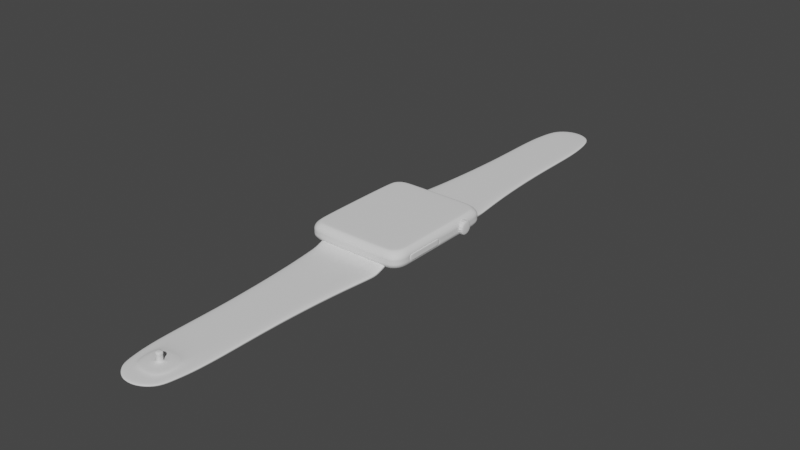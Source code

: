 # Source: BLAP.blend  (saved by Blender 3.4.6; exported with 4.5.12 LTS)
import bpy
from mathutils import Matrix  # noqa: F401  (used for matrix-valued properties, if any)

bpy.ops.wm.read_factory_settings(use_empty=True)
scene = bpy.context.scene
scene.name = 'Scene'

# ---- collections
col_collection = bpy.data.collections.new('Collection'); scene.collection.children.link(col_collection)

# ---- node groups
ng_auto_smooth = bpy.data.node_groups.new('Auto Smooth', 'GeometryNodeTree')
_s = ng_auto_smooth.interface.new_socket(name='Geometry', in_out='OUTPUT', socket_type='NodeSocketGeometry')
_s = ng_auto_smooth.interface.new_socket(name='Geometry', in_out='INPUT', socket_type='NodeSocketGeometry')
_s = ng_auto_smooth.interface.new_socket(name='Angle', in_out='INPUT', socket_type='NodeSocketFloat')
_s.subtype = 'ANGLE'
_s.min_value = 0.0
_s.max_value = 3.142
ng_auto_smooth.is_modifier = True
_N = ng_auto_smooth.nodes; _L = ng_auto_smooth.links
n0 = _N.new('NodeGroupOutput'); n0.name = 'Group Output'; n0.location = (480, -100)
n1 = _N.new('NodeGroupInput'); n1.name = 'Group Input'; n1.location = (-420, -300)
n2 = _N.new('NodeGroupInput'); n2.name = 'Group Input.001'; n2.location = (-60, -100)
n3 = _N.new('GeometryNodeSetShadeSmooth'); n3.name = 'Set Shade Smooth'; n3.location = (120, -100)
n3.domain = 'EDGE'
n4 = _N.new('GeometryNodeSetShadeSmooth'); n4.name = 'Set Shade Smooth.001'; n4.location = (300, -100)
n5 = _N.new('GeometryNodeInputMeshEdgeAngle'); n5.name = 'Edge Angle'; n5.location = (-420, -220)
n6 = _N.new('GeometryNodeInputEdgeSmooth'); n6.name = 'Is Edge Smooth'; n6.location = (-60, -160)
n7 = _N.new('GeometryNodeInputShadeSmooth'); n7.name = 'Is Face Smooth'; n7.location = (-240, -340)
n8 = _N.new('FunctionNodeBooleanMath'); n8.name = 'Boolean Math'; n8.location = (-60, -220)
n9 = _N.new('FunctionNodeCompare'); n9.name = 'Compare'; n9.location = (-240, -180)
n9.operation = 'LESS_EQUAL'
_L.new(n5.outputs[0], n9.inputs[0])
_L.new(n4.outputs[0], n0.inputs[0])
_L.new(n1.outputs[1], n9.inputs[1])
_L.new(n9.outputs[0], n8.inputs[0])
_L.new(n7.outputs[0], n8.inputs[1])
_L.new(n2.outputs[0], n3.inputs[0])
_L.new(n6.outputs[0], n3.inputs[1])
_L.new(n3.outputs[0], n4.inputs[0])
_L.new(n8.outputs[0], n3.inputs[2])
n0.is_active_output = True

# ---- world
world_world = bpy.data.worlds.new('World'); scene.world = world_world
world_world.use_nodes = True; world_world.node_tree.nodes.clear()
_N = world_world.node_tree.nodes; _L = world_world.node_tree.links
n0 = _N.new('ShaderNodeOutputWorld'); n0.name = 'World Output'; n0.location = (300, 300)
n1 = _N.new('ShaderNodeBackground'); n1.name = 'Background'; n1.location = (10, 300)
n1.inputs[0].default_value = (0.05088, 0.05088, 0.05088, 1.0)
_L.new(n1.outputs[0], n0.inputs[0])
n0.is_active_output = True
world_world.color = (0.05088, 0.05088, 0.05088)
world_world.use_sun_shadow = False
world_world.sun_shadow_jitter_overblur = 0.0

# ---- meshes
me_plane = bpy.data.meshes.new('Plane')
me_plane.from_pydata([(-0.9611, -1.304, 0.4293), (-0.8567, -1.409, 0.4293), (-0.9993, -1.162, 0.4293), (-0.7141, -1.447, 0.4293), (-0.7141, -1.447, 0.0), (-0.9993, -1.162, 0.0), (-0.8567, -1.409, 0.0), (-0.9611, -1.304, 0.0), (1.268, -1.162, 0.0), (0.9826, -1.447, 0.0), (1.23, -1.304, 0.0), (1.125, -1.409, 0.0), (-0.7141, 1.328, 0.0), (-0.9993, 1.043, 0.0), (-0.8567, 1.29, 0.0), (-0.9611, 1.185, 0.0), (0.9826, 1.328, 0.0), (1.268, 1.043, 0.0), (1.125, 1.29, 0.0), (1.23, 1.185, 0.0), (1.268, -1.162, 0.4293), (0.9826, -1.447, 0.4293), (1.23, -1.304, 0.4293), (1.125, -1.409, 0.4293), (-0.7141, 1.328, 0.4293), (-0.9993, 1.043, 0.4293), (-0.8567, 1.29, 0.4293), (-0.9611, 1.185, 0.4293), (0.9826, 1.328, 0.4293), (1.268, 1.043, 0.4293), (1.125, 1.29, 0.4293), (1.23, 1.185, 0.4293), (-0.94, -1.513, 0.1378), (-0.94, -1.513, 0.2915), (-1.052, -1.401, 0.2915), (-1.052, -1.401, 0.1378), (1.209, 1.394, 0.1378), (1.209, 1.394, 0.2915), (1.321, 1.282, 0.2915), (1.321, 1.282, 0.1378), (-0.7868, -1.554, 0.1378), (-0.7868, -1.554, 0.2915), (1.055, 1.435, 0.1378), (1.055, 1.435, 0.2915), (1.055, -1.554, 0.1378), (1.055, -1.554, 0.2915), (-0.7868, 1.435, 0.1378), (-0.7868, 1.435, 0.2915), (1.209, -1.513, 0.1378), (1.209, -1.513, 0.2915), (-0.94, 1.394, 0.1378), (-0.94, 1.394, 0.2915), (1.321, -1.401, 0.1378), (1.321, -1.401, 0.2915), (-1.052, 1.282, 0.1378), (-1.052, 1.282, 0.2915), (1.362, -1.248, 0.1378), (1.362, -1.248, 0.2915), (-1.093, -1.248, 0.1378), (-1.093, -1.248, 0.2915), (-1.093, 1.129, 0.2915), (-1.093, 1.129, 0.1378), (1.362, 1.129, 0.1378), (1.362, 1.129, 0.2915), (-0.9188, -1.487, 0.3604), (1.187, 1.367, 0.3604), (-0.7683, -1.527, 0.3604), (1.037, 1.408, 0.3604), (1.037, -1.527, 0.3604), (-0.7683, 1.408, 0.3604), (1.187, -1.487, 0.3604), (-0.9188, 1.367, 0.3604), (1.298, -1.376, 0.3604), (-1.029, 1.257, 0.3604), (1.338, -1.226, 0.3604), (-1.069, -1.226, 0.3604), (1.338, 1.107, 0.3604), (-1.029, -1.376, 0.3604), (1.298, 1.257, 0.3604), (-1.069, 1.107, 0.3604), (-1.024, -1.371, 0.0689), (1.292, 1.251, 0.0689), (-1.064, 1.102, 0.0689), (-0.9139, -1.48, 0.0689), (1.182, 1.361, 0.0689), (-0.764, -1.52, 0.0689), (1.033, 1.401, 0.0689), (1.033, -1.52, 0.0689), (-0.764, 1.401, 0.0689), (1.182, -1.48, 0.0689), (-0.9139, 1.361, 0.0689), (1.292, -1.371, 0.0689), (-1.024, 1.251, 0.0689), (1.332, -1.221, 0.0689), (-1.064, -1.221, 0.0689), (1.332, 1.102, 0.0689), (-0.8138, -1.355, 0.4293), (-0.6766, -1.392, 0.4293), (-0.9142, -1.255, 0.4293), (-0.951, -1.117, 0.4293), (-0.951, 0.9983, 0.4293), (0.9452, -1.392, 0.4293), (1.082, -1.355, 0.4293), (1.183, -1.255, 0.4293), (1.22, -1.117, 0.4293), (1.22, 0.9983, 0.4293), (1.183, 1.135, 0.4293), (1.082, 1.236, 0.4293), (0.9452, 1.273, 0.4293), (-0.6766, 1.273, 0.4293), (-0.8138, 1.236, 0.4293), (-0.9142, 1.135, 0.4293), (-0.7997, -1.337, 0.4352), (-0.6643, -1.374, 0.4352), (-0.8988, -1.238, 0.4352), (-0.9351, -1.103, 0.4352), (-0.9351, 0.9837, 0.4352), (0.9328, -1.374, 0.4352), (1.068, -1.337, 0.4352), (1.167, -1.238, 0.4352), (1.204, -1.103, 0.4352), (1.204, 0.9837, 0.4352), (1.167, 1.119, 0.4352), (1.068, 1.218, 0.4352), (0.9328, 1.254, 0.4352), (-0.6643, 1.254, 0.4352), (-0.7997, 1.218, 0.4352), (-0.8988, 1.119, 0.4352), (1.268, 0.0, 0.0), (1.268, 0.0, 0.4293), (1.362, 0.0, 0.1378), (1.362, 0.0, 0.2915), (1.338, 0.0, 0.3604), (1.332, 0.0, 0.0689), (1.22, 0.0, 0.4293), (1.204, 0.0, 0.4352), (1.362, -0.6239, 0.1378), (1.362, -0.6239, 0.2915), (1.338, -0.6129, 0.3604), (1.332, -0.6104, 0.0689), (1.268, -0.5809, 0.0), (1.268, -0.5809, 0.4293), (1.22, -0.5587, 0.4293), (1.204, -0.5514, 0.4352), (1.268, -0.2904, 0.0), (1.268, -0.2904, 0.4293), (1.22, -0.2794, 0.4293), (1.204, -0.2757, 0.4352), (1.362, -0.3119, 0.1378), (1.362, -0.3119, 0.2915), (1.338, -0.3065, 0.3604), (1.332, -0.3052, 0.0689), (1.362, -0.9358, 0.1378), (1.362, -0.9358, 0.2915), (1.338, -0.9194, 0.3604), (1.332, -0.9156, 0.0689), (1.268, -0.8713, 0.0), (1.268, -0.8713, 0.4293), (1.22, -0.8381, 0.4293), (1.204, -0.8272, 0.4352), (1.268, -0.1452, 0.0), (1.268, -0.1452, 0.4293), (1.22, -0.1397, 0.4293), (1.204, -0.1379, 0.4352), (1.362, -0.156, 0.1378), (1.362, -0.156, 0.2915), (1.338, -0.1532, 0.3604), (1.332, -0.1526, 0.0689), (1.362, -1.092, 0.1378), (1.362, -1.092, 0.2915), (1.338, -1.073, 0.3604), (1.332, -1.068, 0.0689), (1.268, -1.017, 0.0), (1.268, -1.017, 0.4293), (1.22, -0.9778, 0.4293), (1.204, -0.965, 0.4352), (-0.94, -1.513, 0.2146), (-1.052, -1.401, 0.2146), (1.209, 1.394, 0.2146), (1.321, 1.282, 0.2146), (-0.7868, -1.554, 0.2146), (1.055, 1.435, 0.2146), (1.055, -1.554, 0.2146), (-0.7868, 1.435, 0.2146), (1.209, -1.513, 0.2146), (-0.94, 1.394, 0.2146), (1.321, -1.401, 0.2146), (-1.052, 1.282, 0.2146), (1.362, -1.248, 0.2146), (-1.093, -1.248, 0.2146), (-1.093, 1.129, 0.2146), (1.362, 1.129, 0.2146), (1.362, 0.0, 0.2146), (1.372, -0.9249, 0.1405), (1.372, -0.3227, 0.2542), (1.372, -0.1722, 0.2888), (1.362, -0.1265, 0.2146), (1.362, -1.113, 0.2146), (-0.94, -1.513, 0.2556), (1.209, 1.394, 0.2556), (-0.7868, -1.554, 0.2556), (1.055, 1.435, 0.2556), (1.055, -1.554, 0.2556), (-0.7868, 1.435, 0.2556), (1.209, -1.513, 0.2556), (-0.94, 1.394, 0.2556), (1.321, -1.401, 0.2556), (-1.052, 1.282, 0.2556), (1.362, -1.248, 0.2556), (-1.093, -1.248, 0.2556), (1.362, 1.129, 0.2556), (1.362, 0.0, 0.2556), (1.372, -0.1722, 0.1405), (1.372, -0.6238, 0.2542), (1.372, -0.6238, 0.2888), (1.362, -0.1343, 0.2556), (1.362, -1.107, 0.2556), (-1.052, -1.401, 0.2556), (1.321, 1.282, 0.2556), (-1.093, 1.129, 0.2556), (-1.052, -1.401, 0.1787), (1.321, 1.282, 0.1787), (-1.093, 1.129, 0.1787), (-0.94, -1.513, 0.1787), (1.209, 1.394, 0.1787), (-0.7868, -1.554, 0.1787), (1.055, 1.435, 0.1787), (1.055, -1.554, 0.1787), (-0.7868, 1.435, 0.1787), (1.209, -1.513, 0.1787), (-0.94, 1.394, 0.1787), (1.321, -1.401, 0.1787), (-1.052, 1.282, 0.1787), (1.362, -1.248, 0.1787), (-1.093, -1.248, 0.1787), (1.362, 1.129, 0.1787), (1.362, 0.0, 0.1787), (1.372, -0.3227, 0.2888), (1.372, -0.6238, 0.1405), (1.372, -0.3227, 0.1405), (1.362, -0.1328, 0.1787), (1.362, -1.108, 0.1787), (1.348, -0.3161, 0.1388), (1.348, -0.6239, 0.1388), (1.348, -0.3161, 0.2905), (1.348, -0.6239, 0.2905), (1.348, -0.1622, 0.1388), (1.348, -0.1622, 0.2905), (1.348, -0.9316, 0.1388), (1.348, -0.9316, 0.2905), (1.348, -0.1409, 0.2551), (1.348, -1.086, 0.1388), (1.348, -1.086, 0.2905), (1.348, -1.1, 0.2551), (1.348, -0.1393, 0.1792), (1.348, -0.1331, 0.2146), (1.348, -1.102, 0.1792), (1.348, -1.106, 0.2146), (1.372, -0.9249, 0.2888), (1.372, -0.9249, 0.2542), (1.372, -0.1513, 0.2542), (1.372, -1.075, 0.1405), (1.372, -1.075, 0.2888), (1.372, -1.09, 0.2542), (1.372, -0.6238, 0.18), (1.372, -0.6238, 0.2147), (1.372, -0.3227, 0.18), (1.372, -0.3227, 0.2147), (1.372, -0.9249, 0.18), (1.372, -0.9249, 0.2147), (1.372, -0.1498, 0.18), (1.372, -0.1438, 0.2147), (1.372, -1.091, 0.18), (1.372, -1.096, 0.2147), (0.9826, 1.251, 0.03061), (-0.7141, 1.251, 0.03061), (1.033, 1.324, 0.09951), (1.055, 1.358, 0.1684), (-0.764, 1.324, 0.09951), (-0.7868, 1.358, 0.1684), (0.9546, 1.253, 0.03289), (-0.6861, 1.253, 0.03289), (1.003, 1.324, 0.09951), (1.025, 1.356, 0.1661), (-0.7344, 1.324, 0.09951), (-0.7564, 1.356, 0.1661), (0.5585, 1.328, 0.0), (0.1343, 1.328, 0.0), (-0.2899, 1.328, 0.0), (0.5585, 1.328, 0.4293), (0.1343, 1.328, 0.4293), (-0.2899, 1.328, 0.4293), (-0.3263, 1.435, 0.1378), (0.1343, 1.435, 0.1378), (0.5948, 1.435, 0.1378), (-0.3263, 1.435, 0.2915), (0.1343, 1.435, 0.2915), (0.5948, 1.435, 0.2915), (-0.317, 1.408, 0.3604), (0.1343, 1.408, 0.3604), (0.5856, 1.408, 0.3604), (0.5397, 1.273, 0.4293), (0.1343, 1.273, 0.4293), (-0.2712, 1.273, 0.4293), (0.5335, 1.254, 0.4352), (0.1343, 1.254, 0.4352), (-0.265, 1.254, 0.4352), (-0.3263, 1.435, 0.2146), (0.1343, 1.435, 0.2146), (0.5948, 1.435, 0.2146), (-0.3263, 1.435, 0.2556), (0.1343, 1.435, 0.2556), (0.5948, 1.435, 0.2556), (-0.3263, 1.435, 0.1787), (0.1343, 1.435, 0.1787), (0.5948, 1.435, 0.1787), (0.5585, 1.251, 0.03061), (0.1343, 1.251, 0.03061), (-0.2899, 1.251, 0.03061), (-0.3263, 1.358, 0.1684), (0.1343, 1.358, 0.1684), (0.5948, 1.358, 0.1684), (0.5444, 1.253, 0.03289), (0.1343, 1.253, 0.03289), (-0.2759, 1.253, 0.03289), (-0.3111, 1.356, 0.1661), (0.1343, 1.356, 0.1661), (0.5796, 1.356, 0.1661)], [], [(291, 24, 109, 303), (5, 13, 15, 14, 12, 288, 287, 286, 16, 18, 19, 17, 128, 160, 144, 140, 156, 172, 8, 10, 11, 9, 4, 6, 7), (77, 64, 1, 0), (78, 65, 30, 31), (64, 66, 3, 1), (65, 67, 28, 30), (66, 68, 21, 3), (298, 69, 24, 291), (68, 70, 23, 21), (69, 71, 26, 24), (70, 72, 22, 23), (71, 73, 27, 26), (72, 74, 20, 22), (79, 75, 2, 25), (73, 79, 25, 27), (132, 76, 29, 129), (75, 77, 0, 2), (76, 78, 31, 29), (95, 81, 39, 62), (210, 218, 38, 63), (94, 80, 35, 58), (209, 217, 34, 59), (133, 95, 62, 130), (211, 210, 63, 131), (92, 82, 61, 54), (207, 219, 60, 55), (82, 94, 58, 61), (219, 209, 59, 60), (91, 93, 56, 52), (206, 208, 57, 53), (90, 92, 54, 50), (205, 207, 55, 51), (89, 91, 52, 48), (204, 206, 53, 49), (88, 90, 50, 46), (203, 205, 51, 47), (87, 89, 48, 44), (202, 204, 49, 45), (86, 16, 274, 276), (310, 203, 47, 295), (85, 87, 44, 40), (200, 202, 45, 41), (84, 86, 42, 36), (199, 201, 43, 37), (83, 85, 40, 32), (198, 200, 41, 33), (81, 84, 36, 39), (218, 199, 37, 38), (80, 83, 32, 35), (217, 198, 33, 34), (63, 38, 78, 76), (59, 34, 77, 75), (131, 63, 76, 132), (55, 60, 79, 73), (60, 59, 75, 79), (53, 57, 74, 72), (51, 55, 73, 71), (49, 53, 72, 70), (47, 51, 71, 69), (45, 49, 70, 68), (295, 47, 69, 298), (41, 45, 68, 66), (37, 43, 67, 65), (33, 41, 66, 64), (38, 37, 65, 78), (34, 33, 64, 77), (7, 6, 83, 80), (19, 18, 84, 81), (6, 4, 85, 83), (18, 16, 86, 84), (4, 9, 87, 85), (12, 88, 278, 275), (9, 11, 89, 87), (12, 14, 90, 88), (11, 10, 91, 89), (14, 15, 92, 90), (10, 8, 93, 91), (13, 5, 94, 82), (15, 13, 82, 92), (128, 17, 95, 133), (5, 7, 80, 94), (17, 19, 81, 95), (96, 97, 113, 112), (21, 23, 102, 101), (24, 26, 110, 109), (23, 22, 103, 102), (1, 3, 97, 96), (26, 27, 111, 110), (22, 20, 104, 103), (0, 1, 96, 98), (27, 25, 100, 111), (129, 29, 105, 134), (2, 0, 98, 99), (29, 31, 106, 105), (25, 2, 99, 100), (31, 30, 107, 106), (30, 28, 108, 107), (3, 21, 101, 97), (115, 114, 112, 113, 117, 118, 119, 120, 175, 159, 143, 147, 163, 135, 121, 122, 123, 124, 304, 305, 306, 125, 126, 127, 116), (111, 100, 116, 127), (134, 105, 121, 135), (98, 96, 112, 114), (105, 106, 122, 121), (99, 98, 114, 115), (106, 107, 123, 122), (100, 99, 115, 116), (107, 108, 124, 123), (97, 101, 117, 113), (303, 109, 125, 306), (101, 102, 118, 117), (109, 110, 126, 125), (102, 103, 119, 118), (110, 111, 127, 126), (103, 104, 120, 119), (162, 134, 135, 163), (161, 129, 134, 162), (160, 128, 133, 167), (165, 131, 132, 166), (215, 211, 131, 165), (167, 133, 130, 164), (166, 132, 129, 161), (154, 138, 141, 157), (155, 139, 136, 152), (148, 164, 246, 242), (153, 137, 138, 154), (156, 140, 139, 155), (157, 141, 142, 158), (158, 142, 143, 159), (138, 150, 145, 141), (139, 151, 148, 136), (216, 197, 257, 253), (137, 149, 150, 138), (140, 144, 151, 139), (141, 145, 146, 142), (142, 146, 147, 143), (174, 158, 159, 175), (173, 157, 158, 174), (172, 156, 155, 171), (169, 153, 154, 170), (169, 216, 253, 252), (171, 155, 152, 168), (170, 154, 157, 173), (150, 166, 161, 145), (151, 167, 164, 148), (215, 165, 247, 250), (149, 165, 166, 150), (144, 160, 167, 151), (145, 161, 162, 146), (146, 162, 163, 147), (74, 170, 173, 20), (93, 171, 168, 56), (208, 216, 169, 57), (57, 169, 170, 74), (8, 172, 171, 93), (20, 173, 174, 104), (104, 174, 175, 120), (233, 241, 197, 188), (196, 215, 250, 255), (153, 169, 252, 249), (137, 153, 249, 245), (149, 137, 245, 244), (240, 236, 192, 196), (220, 223, 176, 177), (221, 224, 178, 179), (223, 225, 180, 176), (224, 226, 181, 178), (225, 227, 182, 180), (313, 228, 183, 307), (227, 229, 184, 182), (228, 230, 185, 183), (229, 231, 186, 184), (230, 232, 187, 185), (231, 233, 188, 186), (222, 234, 189, 190), (232, 222, 190, 187), (236, 235, 191, 192), (234, 220, 177, 189), (235, 221, 179, 191), (188, 197, 216, 208), (168, 152, 248, 251), (152, 136, 243, 248), (136, 148, 242, 243), (197, 241, 256, 257), (196, 192, 211, 215), (177, 176, 198, 217), (179, 178, 199, 218), (176, 180, 200, 198), (178, 181, 201, 199), (180, 182, 202, 200), (307, 183, 203, 310), (182, 184, 204, 202), (183, 185, 205, 203), (184, 186, 206, 204), (185, 187, 207, 205), (186, 188, 208, 206), (190, 189, 209, 219), (187, 190, 219, 207), (192, 191, 210, 211), (189, 177, 217, 209), (191, 179, 218, 210), (62, 39, 221, 235), (58, 35, 220, 234), (130, 62, 235, 236), (54, 61, 222, 232), (61, 58, 234, 222), (52, 56, 233, 231), (50, 54, 232, 230), (48, 52, 231, 229), (46, 50, 230, 228), (44, 48, 229, 227), (292, 46, 228, 313), (40, 44, 227, 225), (36, 42, 226, 224), (32, 40, 225, 223), (39, 36, 224, 221), (35, 32, 223, 220), (164, 130, 236, 240), (241, 168, 251, 256), (240, 196, 255, 254), (164, 240, 254, 246), (165, 149, 244, 247), (56, 168, 241, 233), (252, 253, 263, 262), (246, 254, 270, 212), (247, 244, 237, 195), (253, 257, 273, 263), (249, 252, 262, 258), (242, 246, 212, 239), (255, 250, 260, 271), (251, 248, 193, 261), (257, 256, 272, 273), (250, 247, 195, 260), (254, 255, 271, 270), (244, 245, 214, 237), (243, 242, 239, 238), (245, 249, 258, 214), (248, 243, 238, 193), (256, 251, 261, 272), (259, 213, 214, 258), (213, 194, 237, 214), (263, 259, 258, 262), (194, 260, 195, 237), (266, 270, 271, 267), (272, 268, 269, 273), (264, 266, 267, 265), (268, 264, 265, 269), (267, 271, 260, 194), (273, 269, 259, 263), (265, 267, 194, 213), (269, 265, 213, 259), (193, 238, 264, 268), (238, 239, 266, 264), (261, 193, 268, 272), (239, 212, 270, 266), (278, 279, 285, 284), (276, 274, 280, 282), (88, 46, 279, 278), (288, 12, 275, 318), (42, 86, 276, 277), (294, 42, 277, 321), (318, 275, 281, 324), (275, 278, 284, 281), (321, 277, 283, 327), (277, 276, 282, 283), (279, 319, 325, 285), (319, 320, 326, 325), (320, 321, 327, 326), (274, 316, 322, 280), (316, 317, 323, 322), (317, 318, 324, 323), (46, 292, 319, 279), (292, 293, 320, 319), (293, 294, 321, 320), (16, 286, 316, 274), (286, 287, 317, 316), (287, 288, 318, 317), (42, 294, 315, 226), (294, 293, 314, 315), (293, 292, 313, 314), (181, 309, 312, 201), (309, 308, 311, 312), (308, 307, 310, 311), (226, 315, 309, 181), (315, 314, 308, 309), (314, 313, 307, 308), (108, 301, 304, 124), (301, 302, 305, 304), (302, 303, 306, 305), (43, 297, 300, 67), (297, 296, 299, 300), (296, 295, 298, 299), (201, 312, 297, 43), (312, 311, 296, 297), (311, 310, 295, 296), (67, 300, 289, 28), (300, 299, 290, 289), (299, 298, 291, 290), (28, 289, 301, 108), (289, 290, 302, 301), (290, 291, 303, 302)])
me_plane.polygons.foreach_set('use_smooth', [True] * 300)
_uv = me_plane.uv_layers.new(name='UVMap')
_uv.uv.foreach_set('vector', [0.3062, 1.0, 0.1125, 1.0, 0.1125, 1.0, 0.3062, 1.0, 0.0, 0.09856, 0.0, 0.9014, 0.01507, 0.9507, 0.05624, 0.9868, 0.1125, 1.0, 0.3062, 1.0, 0.5, 1.0, 0.6938, 1.0, 0.8875, 1.0, 0.9438, 0.9868, 0.9849, 0.9507, 1.0, 0.9014, 1.0, 0.5, 1.0, 0.4498, 1.0, 0.3996, 1.0, 0.2993, 1.0, 0.1989, 1.0, 0.1487, 1.0, 0.09856, 0.9849, 0.04928, 0.9438, 0.0132, 0.8875, 0.0, 0.1125, 0.0, 0.05624, 0.0132, 0.01507, 0.04928, 0.01507, 0.04928, 0.05624, 0.0132, 0.05624, 0.0132, 0.01507, 0.04928, 0.9849, 0.9507, 0.9438, 0.9868, 0.9438, 0.9868, 0.9849, 0.9507, 0.05624, 0.0132, 0.1125, 0.0, 0.1125, 0.0, 0.05624, 0.0132, 0.9438, 0.9868, 0.8875, 1.0, 0.8875, 1.0, 0.9438, 0.9868, 0.1125, 0.0, 0.8875, 0.0, 0.8875, 0.0, 0.1125, 0.0, 0.3062, 1.0, 0.1125, 1.0, 0.1125, 1.0, 0.3062, 1.0, 0.8875, 0.0, 0.9438, 0.0132, 0.9438, 0.0132, 0.8875, 0.0, 0.1125, 1.0, 0.05624, 0.9868, 0.05624, 0.9868, 0.1125, 1.0, 0.9438, 0.0132, 0.9849, 0.04928, 0.9849, 0.04928, 0.9438, 0.0132, 0.05624, 0.9868, 0.01507, 0.9507, 0.01507, 0.9507, 0.05624, 0.9868, 0.9849, 0.04928, 1.0, 0.09856, 1.0, 0.09856, 0.9849, 0.04928, 0.0, 0.9014, 0.0, 0.09856, 0.0, 0.09856, 0.0, 0.9014, 0.01507, 0.9507, 0.0, 0.9014, 0.0, 0.9014, 0.01507, 0.9507, 1.0, 0.5, 1.0, 0.9014, 1.0, 0.9014, 1.0, 0.5, 0.0, 0.09856, 0.01507, 0.04928, 0.01507, 0.04928, 0.0, 0.09856, 1.0, 0.9014, 0.9849, 0.9507, 0.9849, 0.9507, 1.0, 0.9014, 1.0, 0.9014, 0.9849, 0.9507, 0.9849, 0.9507, 1.0, 0.9014, 1.0, 0.9014, 0.9849, 0.9507, 0.9849, 0.9507, 1.0, 0.9014, 0.0, 0.09856, 0.01507, 0.04928, 0.01507, 0.04928, 0.0, 0.09856, 0.0, 0.09856, 0.01507, 0.04928, 0.01507, 0.04928, 0.0, 0.09856, 1.0, 0.5, 1.0, 0.9014, 1.0, 0.9014, 1.0, 0.5, 1.0, 0.5, 1.0, 0.9014, 1.0, 0.9014, 1.0, 0.5, 0.01507, 0.9507, 0.0, 0.9014, 0.0, 0.9014, 0.01507, 0.9507, 0.01507, 0.9507, 0.0, 0.9014, 0.0, 0.9014, 0.01507, 0.9507, 0.0, 0.9014, 0.0, 0.09856, 0.0, 0.09856, 0.0, 0.9014, 0.0, 0.9014, 0.0, 0.09856, 0.0, 0.09856, 0.0, 0.9014, 0.9849, 0.04928, 1.0, 0.09856, 1.0, 0.09856, 0.9849, 0.04928, 0.9849, 0.04928, 1.0, 0.09856, 1.0, 0.09856, 0.9849, 0.04928, 0.05624, 0.9868, 0.01507, 0.9507, 0.01507, 0.9507, 0.05624, 0.9868, 0.05624, 0.9868, 0.01507, 0.9507, 0.01507, 0.9507, 0.05624, 0.9868, 0.9438, 0.0132, 0.9849, 0.04928, 0.9849, 0.04928, 0.9438, 0.0132, 0.9438, 0.0132, 0.9849, 0.04928, 0.9849, 0.04928, 0.9438, 0.0132, 0.1125, 1.0, 0.05624, 0.9868, 0.05624, 0.9868, 0.1125, 1.0, 0.1125, 1.0, 0.05624, 0.9868, 0.05624, 0.9868, 0.1125, 1.0, 0.8875, 0.0, 0.9438, 0.0132, 0.9438, 0.0132, 0.8875, 0.0, 0.8875, 0.0, 0.9438, 0.0132, 0.9438, 0.0132, 0.8875, 0.0, 0.8875, 1.0, 0.8875, 1.0, 0.8875, 1.0, 0.8875, 1.0, 0.3062, 1.0, 0.1125, 1.0, 0.1125, 1.0, 0.3062, 1.0, 0.1125, 0.0, 0.8875, 0.0, 0.8875, 0.0, 0.1125, 0.0, 0.1125, 0.0, 0.8875, 0.0, 0.8875, 0.0, 0.1125, 0.0, 0.9438, 0.9868, 0.8875, 1.0, 0.8875, 1.0, 0.9438, 0.9868, 0.9438, 0.9868, 0.8875, 1.0, 0.8875, 1.0, 0.9438, 0.9868, 0.05624, 0.0132, 0.1125, 0.0, 0.1125, 0.0, 0.05624, 0.0132, 0.05624, 0.0132, 0.1125, 0.0, 0.1125, 0.0, 0.05624, 0.0132, 0.9849, 0.9507, 0.9438, 0.9868, 0.9438, 0.9868, 0.9849, 0.9507, 0.9849, 0.9507, 0.9438, 0.9868, 0.9438, 0.9868, 0.9849, 0.9507, 0.01507, 0.04928, 0.05624, 0.0132, 0.05624, 0.0132, 0.01507, 0.04928, 0.01507, 0.04928, 0.05624, 0.0132, 0.05624, 0.0132, 0.01507, 0.04928, 1.0, 0.9014, 0.9849, 0.9507, 0.9849, 0.9507, 1.0, 0.9014, 0.0, 0.09856, 0.01507, 0.04928, 0.01507, 0.04928, 0.0, 0.09856, 1.0, 0.5, 1.0, 0.9014, 1.0, 0.9014, 1.0, 0.5, 0.01507, 0.9507, 0.0, 0.9014, 0.0, 0.9014, 0.01507, 0.9507, 0.0, 0.9014, 0.0, 0.09856, 0.0, 0.09856, 0.0, 0.9014, 0.9849, 0.04928, 1.0, 0.09856, 1.0, 0.09856, 0.9849, 0.04928, 0.05624, 0.9868, 0.01507, 0.9507, 0.01507, 0.9507, 0.05624, 0.9868, 0.9438, 0.0132, 0.9849, 0.04928, 0.9849, 0.04928, 0.9438, 0.0132, 0.1125, 1.0, 0.05624, 0.9868, 0.05624, 0.9868, 0.1125, 1.0, 0.8875, 0.0, 0.9438, 0.0132, 0.9438, 0.0132, 0.8875, 0.0, 0.3062, 1.0, 0.1125, 1.0, 0.1125, 1.0, 0.3062, 1.0, 0.1125, 0.0, 0.8875, 0.0, 0.8875, 0.0, 0.1125, 0.0, 0.9438, 0.9868, 0.8875, 1.0, 0.8875, 1.0, 0.9438, 0.9868, 0.05624, 0.0132, 0.1125, 0.0, 0.1125, 0.0, 0.05624, 0.0132, 0.9849, 0.9507, 0.9438, 0.9868, 0.9438, 0.9868, 0.9849, 0.9507, 0.01507, 0.04928, 0.05624, 0.0132, 0.05624, 0.0132, 0.01507, 0.04928, 0.01507, 0.04928, 0.05624, 0.0132, 0.05624, 0.0132, 0.01507, 0.04928, 0.9849, 0.9507, 0.9438, 0.9868, 0.9438, 0.9868, 0.9849, 0.9507, 0.05624, 0.0132, 0.1125, 0.0, 0.1125, 0.0, 0.05624, 0.0132, 0.9438, 0.9868, 0.8875, 1.0, 0.8875, 1.0, 0.9438, 0.9868, 0.1125, 0.0, 0.8875, 0.0, 0.8875, 0.0, 0.1125, 0.0, 0.1125, 1.0, 0.1125, 1.0, 0.1125, 1.0, 0.1125, 1.0, 0.8875, 0.0, 0.9438, 0.0132, 0.9438, 0.0132, 0.8875, 0.0, 0.1125, 1.0, 0.05624, 0.9868, 0.05624, 0.9868, 0.1125, 1.0, 0.9438, 0.0132, 0.9849, 0.04928, 0.9849, 0.04928, 0.9438, 0.0132, 0.05624, 0.9868, 0.01507, 0.9507, 0.01507, 0.9507, 0.05624, 0.9868, 0.9849, 0.04928, 1.0, 0.09856, 1.0, 0.09856, 0.9849, 0.04928, 0.0, 0.9014, 0.0, 0.09856, 0.0, 0.09856, 0.0, 0.9014, 0.01507, 0.9507, 0.0, 0.9014, 0.0, 0.9014, 0.01507, 0.9507, 1.0, 0.5, 1.0, 0.9014, 1.0, 0.9014, 1.0, 0.5, 0.0, 0.09856, 0.01507, 0.04928, 0.01507, 0.04928, 0.0, 0.09856, 1.0, 0.9014, 0.9849, 0.9507, 0.9849, 0.9507, 1.0, 0.9014, 0.05624, 0.0132, 0.1125, 0.0, 0.1125, 0.0, 0.05624, 0.0132, 0.8875, 0.0, 0.9438, 0.0132, 0.9438, 0.0132, 0.8875, 0.0, 0.1125, 1.0, 0.05624, 0.9868, 0.05624, 0.9868, 0.1125, 1.0, 0.9438, 0.0132, 0.9849, 0.04928, 0.9849, 0.04928, 0.9438, 0.0132, 0.05624, 0.0132, 0.1125, 0.0, 0.1125, 0.0, 0.05624, 0.0132, 0.05624, 0.9868, 0.01507, 0.9507, 0.01507, 0.9507, 0.05624, 0.9868, 0.9849, 0.04928, 1.0, 0.09856, 1.0, 0.09856, 0.9849, 0.04928, 0.01507, 0.04928, 0.05624, 0.0132, 0.05624, 0.0132, 0.01507, 0.04928, 0.01507, 0.9507, 0.0, 0.9014, 0.0, 0.9014, 0.01507, 0.9507, 1.0, 0.5, 1.0, 0.9014, 1.0, 0.9014, 1.0, 0.5, 0.0, 0.09856, 0.01507, 0.04928, 0.01507, 0.04928, 0.0, 0.09856, 1.0, 0.9014, 0.9849, 0.9507, 0.9849, 0.9507, 1.0, 0.9014, 0.0, 0.9014, 0.0, 0.09856, 0.0, 0.09856, 0.0, 0.9014, 0.9849, 0.9507, 0.9438, 0.9868, 0.9438, 0.9868, 0.9849, 0.9507, 0.9438, 0.9868, 0.8875, 1.0, 0.8875, 1.0, 0.9438, 0.9868, 0.1125, 0.0, 0.8875, 0.0, 0.8875, 0.0, 0.1125, 0.0, 0.0, 0.09856, 0.01507, 0.04928, 0.05624, 0.0132, 0.1125, 0.0, 0.8875, 0.0, 0.9438, 0.0132, 0.9849, 0.04928, 1.0, 0.09856, 1.0, 0.1487, 1.0, 0.1989, 1.0, 0.2993, 1.0, 0.3996, 1.0, 0.4498, 1.0, 0.5, 1.0, 0.9014, 0.9849, 0.9507, 0.9438, 0.9868, 0.8875, 1.0, 0.6938, 1.0, 0.5, 1.0, 0.3062, 1.0, 0.1125, 1.0, 0.05624, 0.9868, 0.01507, 0.9507, 0.0, 0.9014, 0.01507, 0.9507, 0.0, 0.9014, 0.0, 0.9014, 0.01507, 0.9507, 1.0, 0.5, 1.0, 0.9014, 1.0, 0.9014, 1.0, 0.5, 0.01507, 0.04928, 0.05624, 0.0132, 0.05624, 0.0132, 0.01507, 0.04928, 1.0, 0.9014, 0.9849, 0.9507, 0.9849, 0.9507, 1.0, 0.9014, 0.0, 0.09856, 0.01507, 0.04928, 0.01507, 0.04928, 0.0, 0.09856, 0.9849, 0.9507, 0.9438, 0.9868, 0.9438, 0.9868, 0.9849, 0.9507, 0.0, 0.9014, 0.0, 0.09856, 0.0, 0.09856, 0.0, 0.9014, 0.9438, 0.9868, 0.8875, 1.0, 0.8875, 1.0, 0.9438, 0.9868, 0.1125, 0.0, 0.8875, 0.0, 0.8875, 0.0, 0.1125, 0.0, 0.3062, 1.0, 0.1125, 1.0, 0.1125, 1.0, 0.3062, 1.0, 0.8875, 0.0, 0.9438, 0.0132, 0.9438, 0.0132, 0.8875, 0.0, 0.1125, 1.0, 0.05624, 0.9868, 0.05624, 0.9868, 0.1125, 1.0, 0.9438, 0.0132, 0.9849, 0.04928, 0.9849, 0.04928, 0.9438, 0.0132, 0.05624, 0.9868, 0.01507, 0.9507, 0.01507, 0.9507, 0.05624, 0.9868, 0.9849, 0.04928, 1.0, 0.09856, 1.0, 0.09856, 0.9849, 0.04928, 1.0, 0.4498, 1.0, 0.5, 1.0, 0.5, 1.0, 0.4498, 1.0, 0.4498, 1.0, 0.5, 1.0, 0.5, 1.0, 0.4498, 1.0, 0.4498, 1.0, 0.5, 1.0, 0.5, 1.0, 0.4498, 1.0, 0.4498, 1.0, 0.5, 1.0, 0.5, 1.0, 0.4498, 1.0, 0.4498, 1.0, 0.5, 1.0, 0.5, 1.0, 0.4498, 1.0, 0.4498, 1.0, 0.5, 1.0, 0.5, 1.0, 0.4498, 1.0, 0.4498, 1.0, 0.5, 1.0, 0.5, 1.0, 0.4498, 1.0, 0.1989, 1.0, 0.2993, 1.0, 0.2993, 1.0, 0.1989, 1.0, 0.1989, 1.0, 0.2993, 1.0, 0.2993, 1.0, 0.1989, 1.0, 0.3996, 1.0, 0.4498, 1.0, 0.4498, 1.0, 0.3996, 1.0, 0.1989, 1.0, 0.2993, 1.0, 0.2993, 1.0, 0.1989, 1.0, 0.1989, 1.0, 0.2993, 1.0, 0.2993, 1.0, 0.1989, 1.0, 0.1989, 1.0, 0.2993, 1.0, 0.2993, 1.0, 0.1989, 1.0, 0.1989, 1.0, 0.2993, 1.0, 0.2993, 1.0, 0.1989, 1.0, 0.2993, 1.0, 0.3996, 1.0, 0.3996, 1.0, 0.2993, 1.0, 0.2993, 1.0, 0.3996, 1.0, 0.3996, 1.0, 0.2993, 1.0, 0.1487, 1.0, 0.1487, 1.0, 0.1487, 1.0, 0.1487, 1.0, 0.2993, 1.0, 0.3996, 1.0, 0.3996, 1.0, 0.2993, 1.0, 0.2993, 1.0, 0.3996, 1.0, 0.3996, 1.0, 0.2993, 1.0, 0.2993, 1.0, 0.3996, 1.0, 0.3996, 1.0, 0.2993, 1.0, 0.2993, 1.0, 0.3996, 1.0, 0.3996, 1.0, 0.2993, 1.0, 0.1487, 1.0, 0.1989, 1.0, 0.1989, 1.0, 0.1487, 1.0, 0.1487, 1.0, 0.1989, 1.0, 0.1989, 1.0, 0.1487, 1.0, 0.1487, 1.0, 0.1989, 1.0, 0.1989, 1.0, 0.1487, 1.0, 0.1487, 1.0, 0.1989, 1.0, 0.1989, 1.0, 0.1487, 1.0, 0.1487, 1.0, 0.1487, 1.0, 0.1487, 1.0, 0.1487, 1.0, 0.1487, 1.0, 0.1989, 1.0, 0.1989, 1.0, 0.1487, 1.0, 0.1487, 1.0, 0.1989, 1.0, 0.1989, 1.0, 0.1487, 1.0, 0.3996, 1.0, 0.4498, 1.0, 0.4498, 1.0, 0.3996, 1.0, 0.3996, 1.0, 0.4498, 1.0, 0.4498, 1.0, 0.3996, 1.0, 0.4498, 1.0, 0.4498, 1.0, 0.4498, 1.0, 0.4498, 1.0, 0.3996, 1.0, 0.4498, 1.0, 0.4498, 1.0, 0.3996, 1.0, 0.3996, 1.0, 0.4498, 1.0, 0.4498, 1.0, 0.3996, 1.0, 0.3996, 1.0, 0.4498, 1.0, 0.4498, 1.0, 0.3996, 1.0, 0.3996, 1.0, 0.4498, 1.0, 0.4498, 1.0, 0.3996, 1.0, 0.09856, 1.0, 0.1487, 1.0, 0.1487, 1.0, 0.09856, 1.0, 0.09856, 1.0, 0.1487, 1.0, 0.1487, 1.0, 0.09856, 1.0, 0.09856, 1.0, 0.1487, 1.0, 0.1487, 1.0, 0.09856, 1.0, 0.09856, 1.0, 0.1487, 1.0, 0.1487, 1.0, 0.09856, 1.0, 0.09856, 1.0, 0.1487, 1.0, 0.1487, 1.0, 0.09856, 1.0, 0.09856, 1.0, 0.1487, 1.0, 0.1487, 1.0, 0.09856, 1.0, 0.09856, 1.0, 0.1487, 1.0, 0.1487, 1.0, 0.09856, 1.0, 0.09856, 1.0, 0.1487, 1.0, 0.1487, 1.0, 0.09856, 1.0, 0.4498, 1.0, 0.4498, 1.0, 0.4498, 1.0, 0.4498, 1.0, 0.1989, 1.0, 0.1487, 1.0, 0.1487, 1.0, 0.1989, 1.0, 0.2993, 1.0, 0.1989, 1.0, 0.1989, 1.0, 0.2993, 1.0, 0.3996, 1.0, 0.2993, 1.0, 0.2993, 1.0, 0.3996, 1.0, 0.4498, 1.0, 0.5, 1.0, 0.5, 1.0, 0.4498, 0.01507, 0.04928, 0.05624, 0.0132, 0.05624, 0.0132, 0.01507, 0.04928, 0.9849, 0.9507, 0.9438, 0.9868, 0.9438, 0.9868, 0.9849, 0.9507, 0.05624, 0.0132, 0.1125, 0.0, 0.1125, 0.0, 0.05624, 0.0132, 0.9438, 0.9868, 0.8875, 1.0, 0.8875, 1.0, 0.9438, 0.9868, 0.1125, 0.0, 0.8875, 0.0, 0.8875, 0.0, 0.1125, 0.0, 0.3062, 1.0, 0.1125, 1.0, 0.1125, 1.0, 0.3062, 1.0, 0.8875, 0.0, 0.9438, 0.0132, 0.9438, 0.0132, 0.8875, 0.0, 0.1125, 1.0, 0.05624, 0.9868, 0.05624, 0.9868, 0.1125, 1.0, 0.9438, 0.0132, 0.9849, 0.04928, 0.9849, 0.04928, 0.9438, 0.0132, 0.05624, 0.9868, 0.01507, 0.9507, 0.01507, 0.9507, 0.05624, 0.9868, 0.9849, 0.04928, 1.0, 0.09856, 1.0, 0.09856, 0.9849, 0.04928, 0.0, 0.9014, 0.0, 0.09856, 0.0, 0.09856, 0.0, 0.9014, 0.01507, 0.9507, 0.0, 0.9014, 0.0, 0.9014, 0.01507, 0.9507, 1.0, 0.5, 1.0, 0.9014, 1.0, 0.9014, 1.0, 0.5, 0.0, 0.09856, 0.01507, 0.04928, 0.01507, 0.04928, 0.0, 0.09856, 1.0, 0.9014, 0.9849, 0.9507, 0.9849, 0.9507, 1.0, 0.9014, 1.0, 0.09856, 1.0, 0.1487, 1.0, 0.1487, 1.0, 0.09856, 1.0, 0.1487, 1.0, 0.1989, 1.0, 0.1989, 1.0, 0.1487, 1.0, 0.1989, 1.0, 0.2993, 1.0, 0.2993, 1.0, 0.1989, 1.0, 0.2993, 1.0, 0.3996, 1.0, 0.3996, 1.0, 0.2993, 1.0, 0.1487, 1.0, 0.1487, 1.0, 0.1487, 1.0, 0.1487, 1.0, 0.4498, 1.0, 0.5, 1.0, 0.5, 1.0, 0.4498, 0.01507, 0.04928, 0.05624, 0.0132, 0.05624, 0.0132, 0.01507, 0.04928, 0.9849, 0.9507, 0.9438, 0.9868, 0.9438, 0.9868, 0.9849, 0.9507, 0.05624, 0.0132, 0.1125, 0.0, 0.1125, 0.0, 0.05624, 0.0132, 0.9438, 0.9868, 0.8875, 1.0, 0.8875, 1.0, 0.9438, 0.9868, 0.1125, 0.0, 0.8875, 0.0, 0.8875, 0.0, 0.1125, 0.0, 0.3062, 1.0, 0.1125, 1.0, 0.1125, 1.0, 0.3062, 1.0, 0.8875, 0.0, 0.9438, 0.0132, 0.9438, 0.0132, 0.8875, 0.0, 0.1125, 1.0, 0.05624, 0.9868, 0.05624, 0.9868, 0.1125, 1.0, 0.9438, 0.0132, 0.9849, 0.04928, 0.9849, 0.04928, 0.9438, 0.0132, 0.05624, 0.9868, 0.01507, 0.9507, 0.01507, 0.9507, 0.05624, 0.9868, 0.9849, 0.04928, 1.0, 0.09856, 1.0, 0.09856, 0.9849, 0.04928, 0.0, 0.9014, 0.0, 0.09856, 0.0, 0.09856, 0.0, 0.9014, 0.01507, 0.9507, 0.0, 0.9014, 0.0, 0.9014, 0.01507, 0.9507, 1.0, 0.5, 1.0, 0.9014, 1.0, 0.9014, 1.0, 0.5, 0.0, 0.09856, 0.01507, 0.04928, 0.01507, 0.04928, 0.0, 0.09856, 1.0, 0.9014, 0.9849, 0.9507, 0.9849, 0.9507, 1.0, 0.9014, 1.0, 0.9014, 0.9849, 0.9507, 0.9849, 0.9507, 1.0, 0.9014, 0.0, 0.09856, 0.01507, 0.04928, 0.01507, 0.04928, 0.0, 0.09856, 1.0, 0.5, 1.0, 0.9014, 1.0, 0.9014, 1.0, 0.5, 0.01507, 0.9507, 0.0, 0.9014, 0.0, 0.9014, 0.01507, 0.9507, 0.0, 0.9014, 0.0, 0.09856, 0.0, 0.09856, 0.0, 0.9014, 0.9849, 0.04928, 1.0, 0.09856, 1.0, 0.09856, 0.9849, 0.04928, 0.05624, 0.9868, 0.01507, 0.9507, 0.01507, 0.9507, 0.05624, 0.9868, 0.9438, 0.0132, 0.9849, 0.04928, 0.9849, 0.04928, 0.9438, 0.0132, 0.1125, 1.0, 0.05624, 0.9868, 0.05624, 0.9868, 0.1125, 1.0, 0.8875, 0.0, 0.9438, 0.0132, 0.9438, 0.0132, 0.8875, 0.0, 0.3062, 1.0, 0.1125, 1.0, 0.1125, 1.0, 0.3062, 1.0, 0.1125, 0.0, 0.8875, 0.0, 0.8875, 0.0, 0.1125, 0.0, 0.9438, 0.9868, 0.8875, 1.0, 0.8875, 1.0, 0.9438, 0.9868, 0.05624, 0.0132, 0.1125, 0.0, 0.1125, 0.0, 0.05624, 0.0132, 0.9849, 0.9507, 0.9438, 0.9868, 0.9438, 0.9868, 0.9849, 0.9507, 0.01507, 0.04928, 0.05624, 0.0132, 0.05624, 0.0132, 0.01507, 0.04928, 1.0, 0.4498, 1.0, 0.5, 1.0, 0.5, 1.0, 0.4498, 1.0, 0.1487, 1.0, 0.1487, 1.0, 0.1487, 1.0, 0.1487, 1.0, 0.4498, 1.0, 0.4498, 1.0, 0.4498, 1.0, 0.4498, 1.0, 0.4498, 1.0, 0.4498, 1.0, 0.4498, 1.0, 0.4498, 1.0, 0.4498, 1.0, 0.3996, 1.0, 0.3996, 1.0, 0.4498, 1.0, 0.09856, 1.0, 0.1487, 1.0, 0.1487, 1.0, 0.09856, 1.0, 0.1487, 1.0, 0.1487, 1.0, 0.1487, 1.0, 0.1487, 1.0, 0.4498, 1.0, 0.4498, 1.0, 0.4498, 1.0, 0.4498, 1.0, 0.4498, 1.0, 0.3996, 1.0, 0.3996, 1.0, 0.4498, 1.0, 0.1487, 1.0, 0.1487, 1.0, 0.1487, 1.0, 0.1487, 1.0, 0.1989, 1.0, 0.1487, 1.0, 0.1487, 1.0, 0.1989, 1.0, 0.3996, 1.0, 0.4498, 1.0, 0.4498, 1.0, 0.3996, 1.0, 0.4498, 1.0, 0.4498, 1.0, 0.4498, 1.0, 0.4498, 1.0, 0.1487, 1.0, 0.1989, 1.0, 0.1989, 1.0, 0.1487, 1.0, 0.1487, 1.0, 0.1487, 1.0, 0.1487, 1.0, 0.1487, 1.0, 0.4498, 1.0, 0.4498, 1.0, 0.4498, 1.0, 0.4498, 1.0, 0.4498, 1.0, 0.4498, 1.0, 0.4498, 1.0, 0.4498, 1.0, 0.3996, 1.0, 0.2993, 1.0, 0.2993, 1.0, 0.3996, 1.0, 0.2993, 1.0, 0.3996, 1.0, 0.3996, 1.0, 0.2993, 1.0, 0.2993, 1.0, 0.1989, 1.0, 0.1989, 1.0, 0.2993, 1.0, 0.1989, 1.0, 0.2993, 1.0, 0.2993, 1.0, 0.1989, 1.0, 0.1487, 1.0, 0.1487, 1.0, 0.1487, 1.0, 0.1487, 1.0, 0.1989, 1.0, 0.2993, 1.0, 0.2993, 1.0, 0.1989, 1.0, 0.2993, 1.0, 0.3996, 1.0, 0.3996, 1.0, 0.2993, 1.0, 0.1487, 1.0, 0.1989, 1.0, 0.1989, 1.0, 0.1487, 1.0, 0.3996, 1.0, 0.4498, 1.0, 0.4498, 1.0, 0.3996, 1.0, 0.3996, 1.0, 0.4498, 1.0, 0.4498, 1.0, 0.3996, 1.0, 0.1487, 1.0, 0.1989, 1.0, 0.1989, 1.0, 0.1487, 1.0, 0.2993, 1.0, 0.3996, 1.0, 0.3996, 1.0, 0.2993, 1.0, 0.1989, 1.0, 0.2993, 1.0, 0.2993, 1.0, 0.1989, 1.0, 0.3996, 1.0, 0.4498, 1.0, 0.4498, 1.0, 0.3996, 1.0, 0.1487, 1.0, 0.1989, 1.0, 0.1989, 1.0, 0.1487, 1.0, 0.2993, 1.0, 0.3996, 1.0, 0.3996, 1.0, 0.2993, 1.0, 0.1989, 1.0, 0.2993, 1.0, 0.2993, 1.0, 0.1989, 1.0, 0.1989, 1.0, 0.2993, 1.0, 0.2993, 1.0, 0.1989, 1.0, 0.2993, 1.0, 0.3996, 1.0, 0.3996, 1.0, 0.2993, 1.0, 0.1487, 1.0, 0.1989, 1.0, 0.1989, 1.0, 0.1487, 1.0, 0.3996, 1.0, 0.4498, 1.0, 0.4498, 1.0, 0.3996, 0.1125, 1.0, 0.1125, 1.0, 0.1125, 1.0, 0.1125, 1.0, 0.8875, 1.0, 0.8875, 1.0, 0.8875, 1.0, 0.8875, 1.0, 0.1125, 1.0, 0.1125, 1.0, 0.1125, 1.0, 0.1125, 1.0, 0.3062, 1.0, 0.1125, 1.0, 0.1125, 1.0, 0.3062, 1.0, 0.8875, 1.0, 0.8875, 1.0, 0.8875, 1.0, 0.8875, 1.0, 0.6938, 1.0, 0.8875, 1.0, 0.8875, 1.0, 0.6938, 1.0, 0.3062, 1.0, 0.1125, 1.0, 0.1125, 1.0, 0.3062, 1.0, 0.1125, 1.0, 0.1125, 1.0, 0.1125, 1.0, 0.1125, 1.0, 0.6938, 1.0, 0.8875, 1.0, 0.8875, 1.0, 0.6938, 1.0, 0.8875, 1.0, 0.8875, 1.0, 0.8875, 1.0, 0.8875, 1.0, 0.1125, 1.0, 0.3062, 1.0, 0.3062, 1.0, 0.1125, 1.0, 0.3062, 1.0, 0.5, 1.0, 0.5, 1.0, 0.3062, 1.0, 0.5, 1.0, 0.6938, 1.0, 0.6938, 1.0, 0.5, 1.0, 0.8875, 1.0, 0.6938, 1.0, 0.6938, 1.0, 0.8875, 1.0, 0.6938, 1.0, 0.5, 1.0, 0.5, 1.0, 0.6938, 1.0, 0.5, 1.0, 0.3062, 1.0, 0.3062, 1.0, 0.5, 1.0, 0.1125, 1.0, 0.3062, 1.0, 0.3062, 1.0, 0.1125, 1.0, 0.3062, 1.0, 0.5, 1.0, 0.5, 1.0, 0.3062, 1.0, 0.5, 1.0, 0.6938, 1.0, 0.6938, 1.0, 0.5, 1.0, 0.8875, 1.0, 0.6938, 1.0, 0.6938, 1.0, 0.8875, 1.0, 0.6938, 1.0, 0.5, 1.0, 0.5, 1.0, 0.6938, 1.0, 0.5, 1.0, 0.3062, 1.0, 0.3062, 1.0, 0.5, 1.0, 0.8875, 1.0, 0.6938, 1.0, 0.6938, 1.0, 0.8875, 1.0, 0.6938, 1.0, 0.5, 1.0, 0.5, 1.0, 0.6938, 1.0, 0.5, 1.0, 0.3062, 1.0, 0.3062, 1.0, 0.5, 1.0, 0.8875, 1.0, 0.6938, 1.0, 0.6938, 1.0, 0.8875, 1.0, 0.6938, 1.0, 0.5, 1.0, 0.5, 1.0, 0.6938, 1.0, 0.5, 1.0, 0.3062, 1.0, 0.3062, 1.0, 0.5, 1.0, 0.8875, 1.0, 0.6938, 1.0, 0.6938, 1.0, 0.8875, 1.0, 0.6938, 1.0, 0.5, 1.0, 0.5, 1.0, 0.6938, 1.0, 0.5, 1.0, 0.3062, 1.0, 0.3062, 1.0, 0.5, 1.0, 0.8875, 1.0, 0.6938, 1.0, 0.6938, 1.0, 0.8875, 1.0, 0.6938, 1.0, 0.5, 1.0, 0.5, 1.0, 0.6938, 1.0, 0.5, 1.0, 0.3062, 1.0, 0.3062, 1.0, 0.5, 1.0, 0.8875, 1.0, 0.6938, 1.0, 0.6938, 1.0, 0.8875, 1.0, 0.6938, 1.0, 0.5, 1.0, 0.5, 1.0, 0.6938, 1.0, 0.5, 1.0, 0.3062, 1.0, 0.3062, 1.0, 0.5, 1.0, 0.8875, 1.0, 0.6938, 1.0, 0.6938, 1.0, 0.8875, 1.0, 0.6938, 1.0, 0.5, 1.0, 0.5, 1.0, 0.6938, 1.0, 0.5, 1.0, 0.3062, 1.0, 0.3062, 1.0, 0.5, 1.0, 0.8875, 1.0, 0.6938, 1.0, 0.6938, 1.0, 0.8875, 1.0, 0.6938, 1.0, 0.5, 1.0, 0.5, 1.0, 0.6938, 1.0, 0.5, 1.0, 0.3062, 1.0, 0.3062, 1.0, 0.5, 1.0, 0.8875, 1.0, 0.6938, 1.0, 0.6938, 1.0, 0.8875, 1.0, 0.6938, 1.0, 0.5, 1.0, 0.5, 1.0, 0.6938, 1.0, 0.5, 1.0, 0.3062, 1.0, 0.3062, 1.0, 0.5, 1.0])
me_plane.update()
me_circle = bpy.data.meshes.new('Circle')
me_circle.from_pydata([(0.0, 0.1731, 0.03129), (-0.03016, 0.1516, 0.03129), (-0.06625, 0.1599, 0.03129), (-0.08588, 0.1285, 0.03129), (-0.1224, 0.1224, 0.03129), (-0.1285, 0.08588, 0.03129), (-0.1599, 0.06625, 0.03129), (-0.1516, 0.03016, 0.03129), (-0.1731, 1.232e-08, 0.03129), (-0.1516, -0.03016, 0.03129), (-0.1599, -0.06625, 0.03129), (-0.1285, -0.08588, 0.03129), (-0.1224, -0.1224, 0.03129), (-0.08588, -0.1285, 0.03129), (-0.06625, -0.1599, 0.03129), (-0.03016, -0.1516, 0.03129), (0.0, -0.1731, 0.03129), (0.03016, -0.1516, 0.03129), (0.06625, -0.1599, 0.03129), (0.08588, -0.1285, 0.03129), (0.1224, -0.1224, 0.03129), (0.1285, -0.08588, 0.03129), (0.1599, -0.06625, 0.03129), (0.1516, -0.03016, 0.03129), (0.1731, 1.232e-08, 0.03129), (0.1516, 0.03016, 0.03129), (0.1599, 0.06625, 0.03129), (0.1285, 0.08588, 0.03129), (0.1224, 0.1224, 0.03129), (0.08588, 0.1285, 0.03129), (0.06625, 0.1599, 0.03129), (0.03016, 0.1516, 0.03129), (0.0, 0.1731, 0.2797), (-0.03016, 0.1516, 0.2797), (-0.06625, 0.1599, 0.2797), (-0.08588, 0.1285, 0.2797), (-0.1224, 0.1224, 0.2797), (-0.1285, 0.08588, 0.2797), (-0.1599, 0.06625, 0.2797), (-0.1516, 0.03016, 0.2797), (-0.1731, 1.232e-08, 0.2797), (-0.1516, -0.03016, 0.2797), (-0.1599, -0.06625, 0.2797), (-0.1285, -0.08588, 0.2797), (-0.1224, -0.1224, 0.2797), (-0.08588, -0.1285, 0.2797), (-0.06625, -0.1599, 0.2797), (-0.03016, -0.1516, 0.2797), (0.0, -0.1731, 0.2797), (0.03016, -0.1516, 0.2797), (0.06625, -0.1599, 0.2797), (0.08588, -0.1285, 0.2797), (0.1224, -0.1224, 0.2797), (0.1285, -0.08588, 0.2797), (0.1599, -0.06625, 0.2797), (0.1516, -0.03016, 0.2797), (0.1731, 1.232e-08, 0.2797), (0.1516, 0.03016, 0.2797), (0.1599, 0.06625, 0.2797), (0.1285, 0.08588, 0.2797), (0.1224, 0.1224, 0.2797), (0.08588, 0.1285, 0.2797), (0.06625, 0.1599, 0.2797), (0.03016, 0.1516, 0.2797), (-0.03016, -0.1516, 0.08529), (0.0, -0.1731, 0.08529), (-0.06625, 0.1599, 0.08529), (-0.08588, 0.1285, 0.08529), (0.08588, 0.1285, 0.08529), (0.06625, 0.1599, 0.08529), (0.03016, -0.1516, 0.08529), (-0.1224, 0.1224, 0.08529), (0.03016, 0.1516, 0.08529), (0.06625, -0.1599, 0.08529), (-0.1285, 0.08588, 0.08529), (0.0, 0.1731, 0.08529), (0.08588, -0.1285, 0.08529), (-0.1599, 0.06625, 0.08529), (0.1224, -0.1224, 0.08529), (-0.1516, 0.03016, 0.08529), (0.1285, -0.08588, 0.08529), (-0.1731, 1.232e-08, 0.08529), (0.1599, -0.06625, 0.08529), (-0.1516, -0.03016, 0.08529), (0.1516, -0.03016, 0.08529), (-0.1599, -0.06625, 0.08529), (0.1731, 1.232e-08, 0.08529), (-0.1285, -0.08588, 0.08529), (0.1516, 0.03016, 0.08529), (-0.1224, -0.1224, 0.08529), (0.1599, 0.06625, 0.08529), (-0.08588, -0.1285, 0.08529), (0.1285, 0.08588, 0.08529), (-0.06625, -0.1599, 0.08529), (-0.03016, 0.1516, 0.08529), (0.1224, 0.1224, 0.08529), (-0.03016, -0.1516, 0.2298), (-0.06625, 0.1599, 0.2298), (0.08588, 0.1285, 0.2298), (0.0, -0.1731, 0.2298), (-0.08588, 0.1285, 0.2298), (0.06625, 0.1599, 0.2298), (0.03016, -0.1516, 0.2298), (-0.1224, 0.1224, 0.2298), (0.03016, 0.1516, 0.2298), (0.06625, -0.1599, 0.2298), (-0.1285, 0.08588, 0.2298), (0.0, 0.1731, 0.2298), (0.08588, -0.1285, 0.2298), (-0.1599, 0.06625, 0.2298), (0.1224, -0.1224, 0.2298), (-0.1516, 0.03016, 0.2298), (0.1285, -0.08588, 0.2298), (-0.1731, 1.232e-08, 0.2298), (0.1599, -0.06625, 0.2298), (-0.1516, -0.03016, 0.2298), (0.1516, -0.03016, 0.2298), (-0.1599, -0.06625, 0.2298), (0.1731, 1.232e-08, 0.2298), (-0.1285, -0.08588, 0.2298), (0.1516, 0.03016, 0.2298), (-0.1224, -0.1224, 0.2298), (0.1599, 0.06625, 0.2298), (-0.08588, -0.1285, 0.2298), (0.1285, 0.08588, 0.2298), (-0.06625, -0.1599, 0.2298), (-0.03016, 0.1516, 0.2298), (0.1224, 0.1224, 0.2298)], [], [(99, 96, 47, 48), (100, 97, 34, 35), (101, 98, 61, 62), (102, 99, 48, 49), (103, 100, 35, 36), (104, 101, 62, 63), (105, 102, 49, 50), (106, 103, 36, 37), (107, 104, 63, 32), (108, 105, 50, 51), (109, 106, 37, 38), (110, 108, 51, 52), (111, 109, 38, 39), (112, 110, 52, 53), (113, 111, 39, 40), (114, 112, 53, 54), (115, 113, 40, 41), (116, 114, 54, 55), (117, 115, 41, 42), (118, 116, 55, 56), (119, 117, 42, 43), (120, 118, 56, 57), (121, 119, 43, 44), (122, 120, 57, 58), (123, 121, 44, 45), (124, 122, 58, 59), (125, 123, 45, 46), (126, 107, 32, 33), (127, 124, 59, 60), (96, 125, 46, 47), (97, 126, 33, 34), (98, 127, 60, 61), (33, 32, 63, 62, 61, 60, 59, 58, 57, 56, 55, 54, 53, 52, 51, 50, 49, 48, 47, 46, 45, 44, 43, 42, 41, 40, 39, 38, 37, 36, 35, 34), (1, 2, 3, 4, 5, 6, 7, 8, 9, 10, 11, 12, 13, 14, 15, 16, 17, 18, 19, 20, 21, 22, 23, 24, 25, 26, 27, 28, 29, 30, 31, 0), (29, 28, 95, 68), (2, 1, 94, 66), (15, 14, 93, 64), (28, 27, 92, 95), (1, 0, 75, 94), (14, 13, 91, 93), (27, 26, 90, 92), (13, 12, 89, 91), (26, 25, 88, 90), (12, 11, 87, 89), (25, 24, 86, 88), (11, 10, 85, 87), (24, 23, 84, 86), (10, 9, 83, 85), (23, 22, 82, 84), (9, 8, 81, 83), (22, 21, 80, 82), (8, 7, 79, 81), (21, 20, 78, 80), (7, 6, 77, 79), (20, 19, 76, 78), (6, 5, 74, 77), (19, 18, 73, 76), (0, 31, 72, 75), (5, 4, 71, 74), (18, 17, 70, 73), (31, 30, 69, 72), (4, 3, 67, 71), (17, 16, 65, 70), (30, 29, 68, 69), (3, 2, 66, 67), (16, 15, 64, 65), (68, 95, 127, 98), (66, 94, 126, 97), (64, 93, 125, 96), (95, 92, 124, 127), (94, 75, 107, 126), (93, 91, 123, 125), (92, 90, 122, 124), (91, 89, 121, 123), (90, 88, 120, 122), (89, 87, 119, 121), (88, 86, 118, 120), (87, 85, 117, 119), (86, 84, 116, 118), (85, 83, 115, 117), (84, 82, 114, 116), (83, 81, 113, 115), (82, 80, 112, 114), (81, 79, 111, 113), (80, 78, 110, 112), (79, 77, 109, 111), (78, 76, 108, 110), (77, 74, 106, 109), (76, 73, 105, 108), (75, 72, 104, 107), (74, 71, 103, 106), (73, 70, 102, 105), (72, 69, 101, 104), (71, 67, 100, 103), (70, 65, 99, 102), (69, 68, 98, 101), (67, 66, 97, 100), (65, 64, 96, 99)])
me_circle.polygons.foreach_set('use_smooth', [True] * 98)
_uv = me_circle.uv_layers.new(name='UVMap')
_uv.uv.foreach_set('vector', [0.0, 0.0, 0.0, 0.0, 0.0, 0.0, 0.0, 0.0, 0.0, 0.0, 0.0, 0.0, 0.0, 0.0, 0.0, 0.0, 0.0, 0.0, 0.0, 0.0, 0.0, 0.0, 0.0, 0.0, 0.0, 0.0, 0.0, 0.0, 0.0, 0.0, 0.0, 0.0, 0.0, 0.0, 0.0, 0.0, 0.0, 0.0, 0.0, 0.0, 0.0, 0.0, 0.0, 0.0, 0.0, 0.0, 0.0, 0.0, 0.0, 0.0, 0.0, 0.0, 0.0, 0.0, 0.0, 0.0, 0.0, 0.0, 0.0, 0.0, 0.0, 0.0, 0.0, 0.0, 0.0, 0.0, 0.0, 0.0, 0.0, 0.0, 0.0, 0.0, 0.0, 0.0, 0.0, 0.0, 0.0, 0.0, 0.0, 0.0, 0.0, 0.0, 0.0, 0.0, 0.0, 0.0, 0.0, 0.0, 0.0, 0.0, 0.0, 0.0, 0.0, 0.0, 0.0, 0.0, 0.0, 0.0, 0.0, 0.0, 0.0, 0.0, 0.0, 0.0, 0.0, 0.0, 0.0, 0.0, 0.0, 0.0, 0.0, 0.0, 0.0, 0.0, 0.0, 0.0, 0.0, 0.0, 0.0, 0.0, 0.0, 0.0, 0.0, 0.0, 0.0, 0.0, 0.0, 0.0, 0.0, 0.0, 0.0, 0.0, 0.0, 0.0, 0.0, 0.0, 0.0, 0.0, 0.0, 0.0, 0.0, 0.0, 0.0, 0.0, 0.0, 0.0, 0.0, 0.0, 0.0, 0.0, 0.0, 0.0, 0.0, 0.0, 0.0, 0.0, 0.0, 0.0, 0.0, 0.0, 0.0, 0.0, 0.0, 0.0, 0.0, 0.0, 0.0, 0.0, 0.0, 0.0, 0.0, 0.0, 0.0, 0.0, 0.0, 0.0, 0.0, 0.0, 0.0, 0.0, 0.0, 0.0, 0.0, 0.0, 0.0, 0.0, 0.0, 0.0, 0.0, 0.0, 0.0, 0.0, 0.0, 0.0, 0.0, 0.0, 0.0, 0.0, 0.0, 0.0, 0.0, 0.0, 0.0, 0.0, 0.0, 0.0, 0.0, 0.0, 0.0, 0.0, 0.0, 0.0, 0.0, 0.0, 0.0, 0.0, 0.0, 0.0, 0.0, 0.0, 0.0, 0.0, 0.0, 0.0, 0.0, 0.0, 0.0, 0.0, 0.0, 0.0, 0.0, 0.0, 0.0, 0.0, 0.0, 0.0, 0.0, 0.0, 0.0, 0.0, 0.0, 0.0, 0.0, 0.0, 0.0, 0.0, 0.0, 0.0, 0.0, 0.0, 0.0, 0.0, 0.0, 0.0, 0.0, 0.0, 0.0, 0.0, 0.0, 0.0, 0.0, 0.0, 0.0, 0.0, 0.0, 0.0, 0.0, 0.0, 0.0, 0.0, 0.0, 0.0, 0.0, 0.0, 0.0, 0.0, 0.0, 0.0, 0.0, 0.0, 0.0, 0.0, 0.0, 0.0, 0.0, 0.0, 0.0, 0.0, 0.0, 0.0, 0.0, 0.0, 0.0, 0.0, 0.0, 0.0, 0.0, 0.0, 0.0, 0.0, 0.0, 0.0, 0.0, 0.0, 0.0, 0.0, 0.0, 0.0, 0.0, 0.0, 0.0, 0.0, 0.0, 0.0, 0.0, 0.0, 0.0, 0.0, 0.0, 0.0, 0.0, 0.0, 0.0, 0.0, 0.0, 0.0, 0.0, 0.0, 0.0, 0.0, 0.0, 0.0, 0.0, 0.0, 0.0, 0.0, 0.0, 0.0, 0.0, 0.0, 0.0, 0.0, 0.0, 0.0, 0.0, 0.0, 0.0, 0.0, 0.0, 0.0, 0.0, 0.0, 0.0, 0.0, 0.0, 0.0, 0.0, 0.0, 0.0, 0.0, 0.0, 0.0, 0.0, 0.0, 0.0, 0.0, 0.0, 0.0, 0.0, 0.0, 0.0, 0.0, 0.0, 0.0, 0.0, 0.0, 0.0, 0.0, 0.0, 0.0, 0.0, 0.0, 0.0, 0.0, 0.0, 0.0, 0.0, 0.0, 0.0, 0.0, 0.0, 0.0, 0.0, 0.0, 0.0, 0.0, 0.0, 0.0, 0.0, 0.0, 0.0, 0.0, 0.0, 0.0, 0.0, 0.0, 0.0, 0.0, 0.0, 0.0, 0.0, 0.0, 0.0, 0.0, 0.0, 0.0, 0.0, 0.0, 0.0, 0.0, 0.0, 0.0, 0.0, 0.0, 0.0, 0.0, 0.0, 0.0, 0.0, 0.0, 0.0, 0.0, 0.0, 0.0, 0.0, 0.0, 0.0, 0.0, 0.0, 0.0, 0.0, 0.0, 0.0, 0.0, 0.0, 0.0, 0.0, 0.0, 0.0, 0.0, 0.0, 0.0, 0.0, 0.0, 0.0, 0.0, 0.0, 0.0, 0.0, 0.0, 0.0, 0.0, 0.0, 0.0, 0.0, 0.0, 0.0, 0.0, 0.0, 0.0, 0.0, 0.0, 0.0, 0.0, 0.0, 0.0, 0.0, 0.0, 0.0, 0.0, 0.0, 0.0, 0.0, 0.0, 0.0, 0.0, 0.0, 0.0, 0.0, 0.0, 0.0, 0.0, 0.0, 0.0, 0.0, 0.0, 0.0, 0.0, 0.0, 0.0, 0.0, 0.0, 0.0, 0.0, 0.0, 0.0, 0.0, 0.0, 0.0, 0.0, 0.0, 0.0, 0.0, 0.0, 0.0, 0.0, 0.0, 0.0, 0.0, 0.0, 0.0, 0.0, 0.0, 0.0, 0.0, 0.0, 0.0, 0.0, 0.0, 0.0, 0.0, 0.0, 0.0, 0.0, 0.0, 0.0, 0.0, 0.0, 0.0, 0.0, 0.0, 0.0, 0.0, 0.0, 0.0, 0.0, 0.0, 0.0, 0.0, 0.0, 0.0, 0.0, 0.0, 0.0, 0.0, 0.0, 0.0, 0.0, 0.0, 0.0, 0.0, 0.0, 0.0, 0.0, 0.0, 0.0, 0.0, 0.0, 0.0, 0.0, 0.0, 0.0, 0.0, 0.0, 0.0, 0.0, 0.0, 0.0, 0.0, 0.0, 0.0, 0.0, 0.0, 0.0, 0.0, 0.0, 0.0, 0.0, 0.0, 0.0, 0.0, 0.0, 0.0, 0.0, 0.0, 0.0, 0.0, 0.0, 0.0, 0.0, 0.0, 0.0, 0.0, 0.0, 0.0, 0.0, 0.0, 0.0, 0.0, 0.0, 0.0, 0.0, 0.0, 0.0, 0.0, 0.0, 0.0, 0.0, 0.0, 0.0, 0.0, 0.0, 0.0, 0.0, 0.0, 0.0, 0.0, 0.0, 0.0, 0.0, 0.0, 0.0, 0.0, 0.0, 0.0, 0.0, 0.0, 0.0, 0.0, 0.0, 0.0, 0.0, 0.0, 0.0, 0.0, 0.0, 0.0, 0.0, 0.0, 0.0, 0.0, 0.0, 0.0, 0.0, 0.0, 0.0, 0.0, 0.0, 0.0, 0.0, 0.0, 0.0, 0.0, 0.0, 0.0, 0.0, 0.0, 0.0, 0.0, 0.0, 0.0, 0.0, 0.0, 0.0, 0.0, 0.0, 0.0, 0.0, 0.0, 0.0, 0.0, 0.0, 0.0, 0.0, 0.0, 0.0, 0.0, 0.0, 0.0, 0.0, 0.0, 0.0, 0.0, 0.0, 0.0, 0.0, 0.0, 0.0, 0.0, 0.0, 0.0, 0.0, 0.0, 0.0, 0.0, 0.0, 0.0, 0.0, 0.0, 0.0, 0.0, 0.0, 0.0, 0.0, 0.0, 0.0, 0.0, 0.0, 0.0, 0.0, 0.0, 0.0, 0.0, 0.0, 0.0, 0.0, 0.0, 0.0, 0.0, 0.0, 0.0, 0.0, 0.0, 0.0, 0.0, 0.0, 0.0, 0.0, 0.0, 0.0, 0.0, 0.0, 0.0, 0.0, 0.0, 0.0, 0.0, 0.0, 0.0, 0.0, 0.0, 0.0, 0.0, 0.0, 0.0, 0.0, 0.0, 0.0, 0.0, 0.0, 0.0, 0.0, 0.0, 0.0, 0.0, 0.0, 0.0, 0.0, 0.0, 0.0, 0.0, 0.0, 0.0, 0.0, 0.0, 0.0, 0.0, 0.0, 0.0, 0.0, 0.0, 0.0, 0.0, 0.0, 0.0, 0.0, 0.0, 0.0, 0.0, 0.0, 0.0, 0.0, 0.0, 0.0, 0.0, 0.0, 0.0, 0.0, 0.0, 0.0, 0.0, 0.0, 0.0, 0.0, 0.0, 0.0, 0.0, 0.0, 0.0, 0.0, 0.0, 0.0, 0.0, 0.0, 0.0, 0.0, 0.0, 0.0, 0.0, 0.0, 0.0, 0.0, 0.0, 0.0, 0.0, 0.0, 0.0, 0.0, 0.0, 0.0, 0.0, 0.0, 0.0, 0.0, 0.0, 0.0, 0.0, 0.0, 0.0, 0.0, 0.0, 0.0, 0.0, 0.0, 0.0, 0.0, 0.0, 0.0, 0.0, 0.0, 0.0, 0.0, 0.0, 0.0, 0.0, 0.0, 0.0, 0.0, 0.0, 0.0, 0.0, 0.0, 0.0, 0.0, 0.0, 0.0, 0.0, 0.0, 0.0, 0.0, 0.0, 0.0, 0.0, 0.0, 0.0, 0.0, 0.0, 0.0, 0.0, 0.0, 0.0, 0.0, 0.0, 0.0, 0.0, 0.0, 0.0, 0.0, 0.0, 0.0, 0.0, 0.0, 0.0, 0.0, 0.0, 0.0])
me_circle.update()
me_plane_001 = bpy.data.meshes.new('Plane.001')
me_plane_001.from_pydata([(0.9546, 1.253, 0.03289), (-0.6861, 1.253, 0.03289), (1.003, 1.324, 0.09951), (1.025, 1.356, 0.1661), (-0.7344, 1.324, 0.09951), (-0.7564, 1.356, 0.1661), (0.9546, 1.557, -0.0854), (-0.6861, 1.557, -0.0854), (1.003, 1.628, -0.01878), (1.025, 1.66, 0.04784), (-0.7344, 1.628, -0.01878), (-0.7564, 1.66, 0.04784), (0.9546, 1.658, -0.1098), (-0.6861, 1.658, -0.1098), (1.003, 1.73, -0.04319), (1.025, 1.762, 0.02343), (-0.7344, 1.73, -0.04319), (-0.7564, 1.762, 0.02343), (0.9546, 1.783, -0.1267), (-0.6861, 1.783, -0.1267), (1.003, 1.854, -0.06012), (1.025, 1.887, 0.0065), (-0.7344, 1.854, -0.06012), (-0.7564, 1.887, 0.0065), (0.8233, 2.755, -0.1267), (-0.5567, 2.755, -0.1267), (0.8716, 2.826, -0.06012), (0.8936, 2.859, 0.0065), (-0.605, 2.826, -0.06012), (-0.627, 2.859, 0.0065), (0.7364, 4.3, -0.1197), (-0.4698, 4.3, -0.1197), (0.7795, 4.363, -0.06012), (0.7993, 4.392, -0.0005579), (-0.513, 4.363, -0.06012), (-0.5327, 4.392, -0.0005579), (0.7598, 5.742, -0.105), (-0.4913, 5.742, -0.105), (0.7966, 5.796, -0.05422), (0.8134, 5.821, -0.003423), (-0.5281, 5.796, -0.05422), (-0.5449, 5.821, -0.003423), (0.6194, 6.999, -0.09362), (-0.3508, 6.999, -0.09362), (0.6479, 7.041, -0.05422), (0.661, 7.06, -0.01483), (-0.3794, 7.041, -0.05422), (-0.3924, 7.06, -0.01483), (0.5444, 1.253, 0.03289), (0.1343, 1.253, 0.03289), (-0.2759, 1.253, 0.03289), (-0.3111, 1.356, 0.1661), (0.1343, 1.356, 0.1661), (0.5796, 1.356, 0.1661), (0.5444, 1.557, -0.0854), (0.1343, 1.557, -0.0854), (-0.2759, 1.557, -0.0854), (-0.3111, 1.66, 0.04784), (0.1343, 1.66, 0.04784), (0.5796, 1.66, 0.04784), (0.5444, 1.658, -0.1098), (0.1343, 1.658, -0.1098), (-0.2759, 1.658, -0.1098), (-0.3111, 1.762, 0.02343), (0.1343, 1.762, 0.02343), (0.5796, 1.762, 0.02343), (0.5444, 1.783, -0.1267), (0.1343, 1.783, -0.1267), (-0.2759, 1.783, -0.1267), (-0.3111, 1.887, 0.0065), (0.1343, 1.887, 0.0065), (0.5796, 1.887, 0.0065), (0.5444, 2.755, -0.1267), (0.1343, 2.755, -0.1267), (-0.2759, 2.755, -0.1267), (-0.3111, 2.859, 0.0065), (0.1343, 2.859, 0.0065), (0.5796, 2.859, 0.0065), (0.501, 4.3, -0.1197), (0.1343, 4.3, -0.1197), (-0.2325, 4.3, -0.1197), (-0.2639, 4.392, -0.0005579), (0.1343, 4.392, -0.0005579), (0.5324, 4.392, -0.0005579), (0.447, 5.742, -0.105), (0.1343, 5.742, -0.105), (-0.1785, 5.742, -0.105), (-0.2053, 5.821, -0.003423), (0.1343, 5.821, -0.003423), (0.4738, 5.821, -0.003423), (0.3768, 7.222, -0.09362), (0.1343, 7.115, -0.09362), (-0.1083, 7.234, -0.09362), (-0.1291, 7.295, -0.01483), (0.1343, 7.35, -0.01483), (0.3976, 7.283, -0.01483), (-0.1226, 7.276, -0.05422), (0.1343, 7.331, -0.05422), (0.3911, 7.264, -0.05422), (0.7254, 6.365, -0.1022), (0.7602, 6.416, -0.05422), (-0.5076, 6.439, -0.006213), (-0.4917, 6.416, -0.05422), (-0.4569, 6.365, -0.1022), (0.7761, 6.439, -0.006213), (-0.1867, 6.564, -0.006213), (0.1343, 6.594, -0.006213), (0.4552, 6.558, -0.006213), (0.4298, 6.483, -0.1022), (0.1343, 6.426, -0.1022), (-0.1613, 6.49, -0.1022), (0.9546, -1.253, 0.03289), (-0.6861, -1.253, 0.03289), (1.003, -1.324, 0.09951), (1.025, -1.356, 0.1661), (-0.7344, -1.324, 0.09951), (-0.7564, -1.356, 0.1661), (0.9546, -1.557, -0.0854), (-0.6861, -1.557, -0.0854), (1.003, -1.628, -0.01878), (1.025, -1.66, 0.04784), (-0.7344, -1.628, -0.01878), (-0.7564, -1.66, 0.04784), (0.9546, -1.658, -0.1098), (-0.6861, -1.658, -0.1098), (1.003, -1.73, -0.04319), (1.025, -1.762, 0.02343), (-0.7344, -1.73, -0.04319), (-0.7564, -1.762, 0.02343), (0.9546, -1.783, -0.1267), (-0.6861, -1.783, -0.1267), (1.003, -1.854, -0.06012), (1.025, -1.887, 0.0065), (-0.7344, -1.854, -0.06012), (-0.7564, -1.887, 0.0065), (0.8233, -2.755, -0.1267), (-0.5567, -2.755, -0.1267), (0.8716, -2.826, -0.06012), (0.8936, -2.859, 0.0065), (-0.605, -2.826, -0.06012), (-0.627, -2.859, 0.0065), (0.7364, -4.3, -0.1197), (-0.4698, -4.3, -0.1197), (0.7795, -4.363, -0.06012), (0.7993, -4.392, -0.0005579), (-0.513, -4.363, -0.06012), (-0.5327, -4.392, -0.0005579), (0.7598, -5.742, -0.105), (-0.4913, -5.742, -0.105), (0.7966, -5.796, -0.05422), (0.8134, -5.821, -0.003423), (-0.5281, -5.796, -0.05422), (-0.5449, -5.821, -0.003423), (0.6194, -6.999, -0.09362), (-0.3508, -6.999, -0.09362), (0.6479, -7.041, -0.05422), (0.661, -7.06, -0.01483), (-0.3794, -7.041, -0.05422), (-0.3924, -7.06, -0.01483), (0.5444, -1.253, 0.03289), (0.1343, -1.253, 0.03289), (-0.2759, -1.253, 0.03289), (-0.3111, -1.356, 0.1661), (0.1343, -1.356, 0.1661), (0.5796, -1.356, 0.1661), (0.5444, -1.557, -0.0854), (0.1343, -1.557, -0.0854), (-0.2759, -1.557, -0.0854), (-0.3111, -1.66, 0.04784), (0.1343, -1.66, 0.04784), (0.5796, -1.66, 0.04784), (0.5444, -1.658, -0.1098), (0.1343, -1.658, -0.1098), (-0.2759, -1.658, -0.1098), (-0.3111, -1.762, 0.02343), (0.1343, -1.762, 0.02343), (0.5796, -1.762, 0.02343), (0.5444, -1.783, -0.1267), (0.1343, -1.783, -0.1267), (-0.2759, -1.783, -0.1267), (-0.3111, -1.887, 0.0065), (0.1343, -1.887, 0.0065), (0.5796, -1.887, 0.0065), (0.5444, -2.755, -0.1267), (0.1343, -2.755, -0.1267), (-0.2759, -2.755, -0.1267), (-0.3111, -2.859, 0.0065), (0.1343, -2.859, 0.0065), (0.5796, -2.859, 0.0065), (0.501, -4.3, -0.1197), (0.1343, -4.3, -0.1197), (-0.2325, -4.3, -0.1197), (-0.2639, -4.392, -0.0005579), (0.1343, -4.392, -0.0005579), (0.5324, -4.392, -0.0005579), (0.447, -5.742, -0.105), (0.1343, -5.742, -0.105), (-0.1785, -5.742, -0.105), (-0.2053, -6.267, -0.003423), (0.1343, -6.209, -0.003423), (0.4738, -6.267, -0.003423), (0.3768, -7.222, -0.09362), (0.1343, -7.115, -0.09362), (-0.1083, -7.234, -0.09362), (-0.1291, -7.295, -0.01483), (0.1343, -7.35, -0.01483), (0.3976, -7.283, -0.01483), (-0.1226, -7.276, -0.05422), (0.1343, -7.331, -0.05422), (0.3911, -7.264, -0.05422), (0.7254, -6.365, -0.1022), (0.7602, -6.416, -0.05422), (-0.5076, -6.439, -0.006213), (-0.4917, -6.416, -0.05422), (-0.4569, -6.365, -0.1022), (0.7761, -6.439, -0.006213), (-0.2631, -6.564, -0.006213), (0.07181, -6.53, 0.02606), (0.5238, -6.558, -0.006213), (0.4298, -6.483, -0.1022), (0.1343, -6.426, -0.1022), (-0.1613, -6.49, -0.1022), (0.6724, -6.682, -0.09792), (-0.45, -6.75, -0.01052), (-0.4039, -6.682, -0.09792), (0.7185, -6.75, -0.01052), (-0.1961, -6.93, -0.01052), (0.1343, -6.985, -0.01052), (0.4607, -6.92, -0.01052), (0.4033, -6.852, -0.09792), (0.1343, -6.771, -0.09792), (-0.1348, -6.862, -0.09792), (0.7041, -6.729, -0.05422), (-0.4355, -6.729, -0.05422), (-0.2053, -6.267, 0.02876), (0.1343, -6.209, 0.02876), (0.4738, -6.267, 0.02876), (-0.2631, -6.564, 0.02597), (0.07914, -6.537, 0.05219), (0.5238, -6.558, 0.02597), (-0.1961, -6.93, 0.02167), (0.1343, -6.985, 0.02167), (0.4607, -6.92, 0.02167), (0.1332, -6.519, 0.02606), (0.1946, -6.53, 0.02606), (0.06136, -6.584, 0.02556), (0.07914, -6.537, 0.1739), (0.2036, -6.583, 0.02556), (0.07347, -6.65, 0.02478), (0.1332, -6.66, 0.02478), (0.1922, -6.648, 0.02478), (0.1332, -6.528, 0.05219), (0.1872, -6.537, 0.05219), (0.06994, -6.584, 0.05175), (0.07077, -6.529, 0.1739), (0.1951, -6.583, 0.05175), (0.08061, -6.642, 0.05106), (0.1332, -6.651, 0.05106), (0.1851, -6.641, 0.05106), (0.1332, -6.528, 0.1739), (0.1872, -6.537, 0.1739), (0.06994, -6.584, 0.1734), (0.07077, -6.529, 0.2406), (0.1951, -6.583, 0.1734), (0.08061, -6.642, 0.1727), (0.1332, -6.651, 0.1727), (0.1851, -6.641, 0.1727), (0.1332, -6.518, 0.1739), (0.1956, -6.529, 0.1739), (0.06015, -6.584, 0.1734), (0.2048, -6.582, 0.1734), (0.07247, -6.651, 0.1726), (0.1332, -6.661, 0.1726), (0.1932, -6.649, 0.1726), (0.1332, -6.518, 0.2406), (0.1956, -6.529, 0.2406), (0.06015, -6.584, 0.2401), (0.1332, -6.589, 0.2401), (0.2048, -6.582, 0.2401), (0.07247, -6.651, 0.2393), (0.1332, -6.661, 0.2393), (0.1932, -6.649, 0.2393)], [], [(53, 3, 9, 59), (1, 4, 10, 7), (10, 11, 17, 16), (8, 6, 12, 14), (3, 2, 8, 9), (2, 0, 6, 8), (4, 5, 11, 10), (50, 1, 7, 56), (15, 14, 20, 21), (65, 15, 21, 71), (56, 7, 13, 62), (7, 10, 16, 13), (59, 9, 15, 65), (9, 8, 14, 15), (68, 19, 25, 74), (22, 23, 29, 28), (14, 12, 18, 20), (16, 17, 23, 22), (62, 13, 19, 68), (13, 16, 22, 19), (26, 24, 30, 32), (27, 26, 32, 33), (19, 22, 28, 25), (71, 21, 27, 77), (21, 20, 26, 27), (20, 18, 24, 26), (31, 34, 40, 37), (80, 31, 37, 86), (28, 29, 35, 34), (74, 25, 31, 80), (25, 28, 34, 31), (77, 27, 33, 83), (102, 101, 47, 46), (100, 99, 42, 44), (83, 33, 39, 89), (33, 32, 38, 39), (32, 30, 36, 38), (34, 35, 41, 40), (96, 46, 47, 93), (92, 43, 46, 96), (110, 103, 43, 92), (103, 102, 46, 43), (107, 104, 45, 95), (104, 100, 44, 45), (101, 105, 93, 47), (105, 106, 94, 93), (106, 107, 95, 94), (99, 108, 90, 42), (108, 109, 91, 90), (109, 110, 92, 91), (42, 90, 98, 44), (90, 91, 97, 98), (91, 92, 96, 97), (44, 98, 95, 45), (98, 97, 94, 95), (97, 96, 93, 94), (35, 81, 87, 41), (81, 82, 88, 87), (82, 83, 89, 88), (29, 75, 81, 35), (75, 76, 82, 81), (76, 77, 83, 82), (24, 72, 78, 30), (72, 73, 79, 78), (73, 74, 80, 79), (30, 78, 84, 36), (78, 79, 85, 84), (79, 80, 86, 85), (23, 69, 75, 29), (69, 70, 76, 75), (70, 71, 77, 76), (12, 60, 66, 18), (60, 61, 67, 66), (61, 62, 68, 67), (18, 66, 72, 24), (66, 67, 73, 72), (67, 68, 74, 73), (11, 57, 63, 17), (57, 58, 64, 63), (58, 59, 65, 64), (6, 54, 60, 12), (54, 55, 61, 60), (55, 56, 62, 61), (17, 63, 69, 23), (63, 64, 70, 69), (64, 65, 71, 70), (0, 48, 54, 6), (48, 49, 55, 54), (49, 50, 56, 55), (5, 51, 57, 11), (51, 52, 58, 57), (52, 53, 59, 58), (85, 86, 110, 109), (84, 85, 109, 108), (36, 84, 108, 99), (88, 89, 107, 106), (87, 88, 106, 105), (41, 87, 105, 101), (39, 38, 100, 104), (89, 39, 104, 107), (37, 40, 102, 103), (86, 37, 103, 110), (38, 36, 99, 100), (40, 41, 101, 102), (164, 170, 120, 114), (112, 118, 121, 115), (121, 127, 128, 122), (119, 125, 123, 117), (114, 120, 119, 113), (113, 119, 117, 111), (115, 121, 122, 116), (161, 167, 118, 112), (126, 132, 131, 125), (176, 182, 132, 126), (167, 173, 124, 118), (118, 124, 127, 121), (170, 176, 126, 120), (120, 126, 125, 119), (179, 185, 136, 130), (133, 139, 140, 134), (125, 131, 129, 123), (127, 133, 134, 128), (173, 179, 130, 124), (124, 130, 133, 127), (137, 143, 141, 135), (138, 144, 143, 137), (130, 136, 139, 133), (182, 188, 138, 132), (132, 138, 137, 131), (131, 137, 135, 129), (142, 148, 151, 145), (191, 197, 148, 142), (139, 145, 146, 140), (185, 191, 142, 136), (136, 142, 145, 139), (188, 194, 144, 138), (233, 157, 158, 223), (232, 155, 153, 222), (194, 200, 150, 144), (144, 150, 149, 143), (143, 149, 147, 141), (145, 151, 152, 146), (207, 204, 158, 157), (203, 207, 157, 154), (231, 203, 154, 224), (224, 154, 157, 233), (228, 206, 156, 225), (225, 156, 155, 232), (223, 158, 204, 226), (226, 204, 205, 227), (227, 205, 206, 228), (222, 153, 201, 229), (229, 201, 202, 230), (230, 202, 203, 231), (153, 155, 209, 201), (201, 209, 208, 202), (202, 208, 207, 203), (155, 156, 206, 209), (209, 206, 205, 208), (208, 205, 204, 207), (146, 152, 198, 192), (192, 198, 199, 193), (193, 199, 200, 194), (140, 146, 192, 186), (186, 192, 193, 187), (187, 193, 194, 188), (135, 141, 189, 183), (183, 189, 190, 184), (184, 190, 191, 185), (141, 147, 195, 189), (189, 195, 196, 190), (190, 196, 197, 191), (134, 140, 186, 180), (180, 186, 187, 181), (181, 187, 188, 182), (123, 129, 177, 171), (171, 177, 178, 172), (172, 178, 179, 173), (129, 135, 183, 177), (177, 183, 184, 178), (178, 184, 185, 179), (122, 128, 174, 168), (168, 174, 175, 169), (169, 175, 176, 170), (117, 123, 171, 165), (165, 171, 172, 166), (166, 172, 173, 167), (128, 134, 180, 174), (174, 180, 181, 175), (175, 181, 182, 176), (111, 117, 165, 159), (159, 165, 166, 160), (160, 166, 167, 161), (116, 122, 168, 162), (162, 168, 169, 163), (163, 169, 170, 164), (196, 220, 221, 197), (195, 219, 220, 196), (147, 210, 219, 195), (200, 199, 235, 236), (228, 218, 239, 242), (152, 212, 216, 198), (150, 215, 211, 149), (200, 218, 215, 150), (148, 214, 213, 151), (197, 221, 214, 148), (149, 211, 210, 147), (151, 213, 212, 152), (220, 230, 231, 221), (219, 229, 230, 220), (210, 222, 229, 219), (199, 198, 234, 235), (226, 227, 241, 240), (212, 223, 226, 216), (215, 225, 232, 211), (218, 228, 225, 215), (214, 224, 233, 213), (221, 231, 224, 214), (211, 232, 222, 210), (213, 233, 223, 212), (234, 237, 245, 217), (239, 236, 244, 247), (241, 242, 250, 249), (236, 235, 243, 244), (218, 200, 236, 239), (227, 228, 242, 241), (216, 226, 240, 237), (198, 216, 237, 234), (249, 250, 258, 257), (244, 243, 251, 252), (245, 248, 256, 253), (250, 247, 255, 258), (240, 241, 249, 248), (235, 234, 217, 243), (242, 239, 247, 250), (237, 240, 248, 245), (251, 238, 246, 259), (256, 257, 265, 264), (238, 253, 261, 246), (255, 252, 260, 263), (247, 244, 252, 255), (217, 245, 253, 238), (248, 249, 257, 256), (243, 217, 238, 251), (264, 265, 272, 271), (246, 261, 269, 254), (263, 260, 268, 270), (265, 266, 273, 272), (258, 255, 263, 266), (253, 256, 264, 261), (252, 251, 259, 260), (257, 258, 266, 265), (254, 269, 276, 262), (270, 268, 275, 278), (272, 273, 281, 280), (268, 267, 274, 275), (259, 246, 254, 267), (266, 263, 270, 273), (261, 264, 271, 269), (260, 259, 267, 268), (274, 277, 278, 275), (262, 276, 277, 274), (277, 280, 281, 278), (276, 279, 280, 277), (271, 272, 280, 279), (267, 254, 262, 274), (273, 270, 278, 281), (269, 271, 279, 276)])
me_plane_001.polygons.foreach_set('use_smooth', [True] * 268)
_uv = me_plane_001.uv_layers.new(name='UVMap')
_uv.uv.foreach_set('vector', [0.6938, 1.0, 0.8875, 1.0, 0.8875, 1.0, 0.6938, 1.0, 0.1125, 1.0, 0.1125, 1.0, 0.1125, 1.0, 0.1125, 1.0, 0.1125, 1.0, 0.1125, 1.0, 0.1125, 1.0, 0.1125, 1.0, 0.8875, 1.0, 0.8875, 1.0, 0.8875, 1.0, 0.8875, 1.0, 0.8875, 1.0, 0.8875, 1.0, 0.8875, 1.0, 0.8875, 1.0, 0.8875, 1.0, 0.8875, 1.0, 0.8875, 1.0, 0.8875, 1.0, 0.1125, 1.0, 0.1125, 1.0, 0.1125, 1.0, 0.1125, 1.0, 0.3062, 1.0, 0.1125, 1.0, 0.1125, 1.0, 0.3062, 1.0, 0.8875, 1.0, 0.8875, 1.0, 0.8875, 1.0, 0.8875, 1.0, 0.6938, 1.0, 0.8875, 1.0, 0.8875, 1.0, 0.6938, 1.0, 0.3062, 1.0, 0.1125, 1.0, 0.1125, 1.0, 0.3062, 1.0, 0.1125, 1.0, 0.1125, 1.0, 0.1125, 1.0, 0.1125, 1.0, 0.6938, 1.0, 0.8875, 1.0, 0.8875, 1.0, 0.6938, 1.0, 0.8875, 1.0, 0.8875, 1.0, 0.8875, 1.0, 0.8875, 1.0, 0.3062, 1.0, 0.1125, 1.0, 0.1125, 1.0, 0.3062, 1.0, 0.1125, 1.0, 0.1125, 1.0, 0.1125, 1.0, 0.1125, 1.0, 0.8875, 1.0, 0.8875, 1.0, 0.8875, 1.0, 0.8875, 1.0, 0.1125, 1.0, 0.1125, 1.0, 0.1125, 1.0, 0.1125, 1.0, 0.3062, 1.0, 0.1125, 1.0, 0.1125, 1.0, 0.3062, 1.0, 0.1125, 1.0, 0.1125, 1.0, 0.1125, 1.0, 0.1125, 1.0, 0.8875, 1.0, 0.8875, 1.0, 0.8875, 1.0, 0.8875, 1.0, 0.8875, 1.0, 0.8875, 1.0, 0.8875, 1.0, 0.8875, 1.0, 0.1125, 1.0, 0.1125, 1.0, 0.1125, 1.0, 0.1125, 1.0, 0.6938, 1.0, 0.8875, 1.0, 0.8875, 1.0, 0.6938, 1.0, 0.8875, 1.0, 0.8875, 1.0, 0.8875, 1.0, 0.8875, 1.0, 0.8875, 1.0, 0.8875, 1.0, 0.8875, 1.0, 0.8875, 1.0, 0.1125, 1.0, 0.1125, 1.0, 0.1125, 1.0, 0.1125, 1.0, 0.3062, 1.0, 0.1125, 1.0, 0.1125, 1.0, 0.3062, 1.0, 0.1125, 1.0, 0.1125, 1.0, 0.1125, 1.0, 0.1125, 1.0, 0.3062, 1.0, 0.1125, 1.0, 0.1125, 1.0, 0.3062, 1.0, 0.1125, 1.0, 0.1125, 1.0, 0.1125, 1.0, 0.1125, 1.0, 0.6938, 1.0, 0.8875, 1.0, 0.8875, 1.0, 0.6938, 1.0, 0.1125, 1.0, 0.1125, 1.0, 0.1125, 1.0, 0.1125, 1.0, 0.8875, 1.0, 0.8875, 1.0, 0.8875, 1.0, 0.8875, 1.0, 0.6938, 1.0, 0.8875, 1.0, 0.8875, 1.0, 0.6938, 1.0, 0.8875, 1.0, 0.8875, 1.0, 0.8875, 1.0, 0.8875, 1.0, 0.8875, 1.0, 0.8875, 1.0, 0.8875, 1.0, 0.8875, 1.0, 0.1125, 1.0, 0.1125, 1.0, 0.1125, 1.0, 0.1125, 1.0, 0.3062, 1.0, 0.1125, 1.0, 0.1125, 1.0, 0.3062, 1.0, 0.3062, 1.0, 0.1125, 1.0, 0.1125, 1.0, 0.3062, 1.0, 0.3062, 1.0, 0.1125, 1.0, 0.1125, 1.0, 0.3062, 1.0, 0.1125, 1.0, 0.1125, 1.0, 0.1125, 1.0, 0.1125, 1.0, 0.6938, 1.0, 0.8875, 1.0, 0.8875, 1.0, 0.6938, 1.0, 0.8875, 1.0, 0.8875, 1.0, 0.8875, 1.0, 0.8875, 1.0, 0.1125, 1.0, 0.3062, 1.0, 0.3062, 1.0, 0.1125, 1.0, 0.3062, 1.0, 0.5, 1.0, 0.5, 1.0, 0.3062, 1.0, 0.5, 1.0, 0.6938, 1.0, 0.6938, 1.0, 0.5, 1.0, 0.8875, 1.0, 0.6938, 1.0, 0.6938, 1.0, 0.8875, 1.0, 0.6938, 1.0, 0.5, 1.0, 0.5, 1.0, 0.6938, 1.0, 0.5, 1.0, 0.3062, 1.0, 0.3062, 1.0, 0.5, 1.0, 0.8875, 1.0, 0.6938, 1.0, 0.6938, 1.0, 0.8875, 1.0, 0.6938, 1.0, 0.5, 1.0, 0.5, 1.0, 0.6938, 1.0, 0.5, 1.0, 0.3062, 1.0, 0.3062, 1.0, 0.5, 1.0, 0.8875, 1.0, 0.6938, 1.0, 0.6938, 1.0, 0.8875, 1.0, 0.6938, 1.0, 0.5, 1.0, 0.5, 1.0, 0.6938, 1.0, 0.5, 1.0, 0.3062, 1.0, 0.3062, 1.0, 0.5, 1.0, 0.1125, 1.0, 0.3062, 1.0, 0.3062, 1.0, 0.1125, 1.0, 0.3062, 1.0, 0.5, 1.0, 0.5, 1.0, 0.3062, 1.0, 0.5, 1.0, 0.6938, 1.0, 0.6938, 1.0, 0.5, 1.0, 0.1125, 1.0, 0.3062, 1.0, 0.3062, 1.0, 0.1125, 1.0, 0.3062, 1.0, 0.5, 1.0, 0.5, 1.0, 0.3062, 1.0, 0.5, 1.0, 0.6938, 1.0, 0.6938, 1.0, 0.5, 1.0, 0.8875, 1.0, 0.6938, 1.0, 0.6938, 1.0, 0.8875, 1.0, 0.6938, 1.0, 0.5, 1.0, 0.5, 1.0, 0.6938, 1.0, 0.5, 1.0, 0.3062, 1.0, 0.3062, 1.0, 0.5, 1.0, 0.8875, 1.0, 0.6938, 1.0, 0.6938, 1.0, 0.8875, 1.0, 0.6938, 1.0, 0.5, 1.0, 0.5, 1.0, 0.6938, 1.0, 0.5, 1.0, 0.3062, 1.0, 0.3062, 1.0, 0.5, 1.0, 0.1125, 1.0, 0.3062, 1.0, 0.3062, 1.0, 0.1125, 1.0, 0.3062, 1.0, 0.5, 1.0, 0.5, 1.0, 0.3062, 1.0, 0.5, 1.0, 0.6938, 1.0, 0.6938, 1.0, 0.5, 1.0, 0.8875, 1.0, 0.6938, 1.0, 0.6938, 1.0, 0.8875, 1.0, 0.6938, 1.0, 0.5, 1.0, 0.5, 1.0, 0.6938, 1.0, 0.5, 1.0, 0.3062, 1.0, 0.3062, 1.0, 0.5, 1.0, 0.8875, 1.0, 0.6938, 1.0, 0.6938, 1.0, 0.8875, 1.0, 0.6938, 1.0, 0.5, 1.0, 0.5, 1.0, 0.6938, 1.0, 0.5, 1.0, 0.3062, 1.0, 0.3062, 1.0, 0.5, 1.0, 0.1125, 1.0, 0.3062, 1.0, 0.3062, 1.0, 0.1125, 1.0, 0.3062, 1.0, 0.5, 1.0, 0.5, 1.0, 0.3062, 1.0, 0.5, 1.0, 0.6938, 1.0, 0.6938, 1.0, 0.5, 1.0, 0.8875, 1.0, 0.6938, 1.0, 0.6938, 1.0, 0.8875, 1.0, 0.6938, 1.0, 0.5, 1.0, 0.5, 1.0, 0.6938, 1.0, 0.5, 1.0, 0.3062, 1.0, 0.3062, 1.0, 0.5, 1.0, 0.1125, 1.0, 0.3062, 1.0, 0.3062, 1.0, 0.1125, 1.0, 0.3062, 1.0, 0.5, 1.0, 0.5, 1.0, 0.3062, 1.0, 0.5, 1.0, 0.6938, 1.0, 0.6938, 1.0, 0.5, 1.0, 0.8875, 1.0, 0.6938, 1.0, 0.6938, 1.0, 0.8875, 1.0, 0.6938, 1.0, 0.5, 1.0, 0.5, 1.0, 0.6938, 1.0, 0.5, 1.0, 0.3062, 1.0, 0.3062, 1.0, 0.5, 1.0, 0.1125, 1.0, 0.3062, 1.0, 0.3062, 1.0, 0.1125, 1.0, 0.3062, 1.0, 0.5, 1.0, 0.5, 1.0, 0.3062, 1.0, 0.5, 1.0, 0.6938, 1.0, 0.6938, 1.0, 0.5, 1.0, 0.5, 1.0, 0.3062, 1.0, 0.3062, 1.0, 0.5, 1.0, 0.6938, 1.0, 0.5, 1.0, 0.5, 1.0, 0.6938, 1.0, 0.8875, 1.0, 0.6938, 1.0, 0.6938, 1.0, 0.8875, 1.0, 0.5, 1.0, 0.6938, 1.0, 0.6938, 1.0, 0.5, 1.0, 0.3062, 1.0, 0.5, 1.0, 0.5, 1.0, 0.3062, 1.0, 0.1125, 1.0, 0.3062, 1.0, 0.3062, 1.0, 0.1125, 1.0, 0.8875, 1.0, 0.8875, 1.0, 0.8875, 1.0, 0.8875, 1.0, 0.6938, 1.0, 0.8875, 1.0, 0.8875, 1.0, 0.6938, 1.0, 0.1125, 1.0, 0.1125, 1.0, 0.1125, 1.0, 0.1125, 1.0, 0.3062, 1.0, 0.1125, 1.0, 0.1125, 1.0, 0.3062, 1.0, 0.8875, 1.0, 0.8875, 1.0, 0.8875, 1.0, 0.8875, 1.0, 0.1125, 1.0, 0.1125, 1.0, 0.1125, 1.0, 0.1125, 1.0, 0.6938, 1.0, 0.6938, 1.0, 0.8875, 1.0, 0.8875, 1.0, 0.1125, 1.0, 0.1125, 1.0, 0.1125, 1.0, 0.1125, 1.0, 0.1125, 1.0, 0.1125, 1.0, 0.1125, 1.0, 0.1125, 1.0, 0.8875, 1.0, 0.8875, 1.0, 0.8875, 1.0, 0.8875, 1.0, 0.8875, 1.0, 0.8875, 1.0, 0.8875, 1.0, 0.8875, 1.0, 0.8875, 1.0, 0.8875, 1.0, 0.8875, 1.0, 0.8875, 1.0, 0.1125, 1.0, 0.1125, 1.0, 0.1125, 1.0, 0.1125, 1.0, 0.3062, 1.0, 0.3062, 1.0, 0.1125, 1.0, 0.1125, 1.0, 0.8875, 1.0, 0.8875, 1.0, 0.8875, 1.0, 0.8875, 1.0, 0.6938, 1.0, 0.6938, 1.0, 0.8875, 1.0, 0.8875, 1.0, 0.3062, 1.0, 0.3062, 1.0, 0.1125, 1.0, 0.1125, 1.0, 0.1125, 1.0, 0.1125, 1.0, 0.1125, 1.0, 0.1125, 1.0, 0.6938, 1.0, 0.6938, 1.0, 0.8875, 1.0, 0.8875, 1.0, 0.8875, 1.0, 0.8875, 1.0, 0.8875, 1.0, 0.8875, 1.0, 0.3062, 1.0, 0.3062, 1.0, 0.1125, 1.0, 0.1125, 1.0, 0.1125, 1.0, 0.1125, 1.0, 0.1125, 1.0, 0.1125, 1.0, 0.8875, 1.0, 0.8875, 1.0, 0.8875, 1.0, 0.8875, 1.0, 0.1125, 1.0, 0.1125, 1.0, 0.1125, 1.0, 0.1125, 1.0, 0.3062, 1.0, 0.3062, 1.0, 0.1125, 1.0, 0.1125, 1.0, 0.1125, 1.0, 0.1125, 1.0, 0.1125, 1.0, 0.1125, 1.0, 0.8875, 1.0, 0.8875, 1.0, 0.8875, 1.0, 0.8875, 1.0, 0.8875, 1.0, 0.8875, 1.0, 0.8875, 1.0, 0.8875, 1.0, 0.1125, 1.0, 0.1125, 1.0, 0.1125, 1.0, 0.1125, 1.0, 0.6938, 1.0, 0.6938, 1.0, 0.8875, 1.0, 0.8875, 1.0, 0.8875, 1.0, 0.8875, 1.0, 0.8875, 1.0, 0.8875, 1.0, 0.8875, 1.0, 0.8875, 1.0, 0.8875, 1.0, 0.8875, 1.0, 0.1125, 1.0, 0.1125, 1.0, 0.1125, 1.0, 0.1125, 1.0, 0.3062, 1.0, 0.3062, 1.0, 0.1125, 1.0, 0.1125, 1.0, 0.1125, 1.0, 0.1125, 1.0, 0.1125, 1.0, 0.1125, 1.0, 0.3062, 1.0, 0.3062, 1.0, 0.1125, 1.0, 0.1125, 1.0, 0.1125, 1.0, 0.1125, 1.0, 0.1125, 1.0, 0.1125, 1.0, 0.6938, 1.0, 0.6938, 1.0, 0.8875, 1.0, 0.8875, 1.0, 0.1125, 1.0, 0.1125, 1.0, 0.1125, 1.0, 0.1125, 1.0, 0.8875, 1.0, 0.8875, 1.0, 0.8875, 1.0, 0.8875, 1.0, 0.6938, 1.0, 0.6938, 1.0, 0.8875, 1.0, 0.8875, 1.0, 0.8875, 1.0, 0.8875, 1.0, 0.8875, 1.0, 0.8875, 1.0, 0.8875, 1.0, 0.8875, 1.0, 0.8875, 1.0, 0.8875, 1.0, 0.1125, 1.0, 0.1125, 1.0, 0.1125, 1.0, 0.1125, 1.0, 0.3062, 1.0, 0.3062, 1.0, 0.1125, 1.0, 0.1125, 1.0, 0.3062, 1.0, 0.3062, 1.0, 0.1125, 1.0, 0.1125, 1.0, 0.3062, 1.0, 0.3062, 1.0, 0.1125, 1.0, 0.1125, 1.0, 0.1125, 1.0, 0.1125, 1.0, 0.1125, 1.0, 0.1125, 1.0, 0.6938, 1.0, 0.6938, 1.0, 0.8875, 1.0, 0.8875, 1.0, 0.8875, 1.0, 0.8875, 1.0, 0.8875, 1.0, 0.8875, 1.0, 0.1125, 1.0, 0.1125, 1.0, 0.3062, 1.0, 0.3062, 1.0, 0.3062, 1.0, 0.3062, 1.0, 0.5, 1.0, 0.5, 1.0, 0.5, 1.0, 0.5, 1.0, 0.6938, 1.0, 0.6938, 1.0, 0.8875, 1.0, 0.8875, 1.0, 0.6938, 1.0, 0.6938, 1.0, 0.6938, 1.0, 0.6938, 1.0, 0.5, 1.0, 0.5, 1.0, 0.5, 1.0, 0.5, 1.0, 0.3062, 1.0, 0.3062, 1.0, 0.8875, 1.0, 0.8875, 1.0, 0.6938, 1.0, 0.6938, 1.0, 0.6938, 1.0, 0.6938, 1.0, 0.5, 1.0, 0.5, 1.0, 0.5, 1.0, 0.5, 1.0, 0.3062, 1.0, 0.3062, 1.0, 0.8875, 1.0, 0.8875, 1.0, 0.6938, 1.0, 0.6938, 1.0, 0.6938, 1.0, 0.6938, 1.0, 0.5, 1.0, 0.5, 1.0, 0.5, 1.0, 0.5, 1.0, 0.3062, 1.0, 0.3062, 1.0, 0.1125, 1.0, 0.1125, 1.0, 0.3062, 1.0, 0.3062, 1.0, 0.3062, 1.0, 0.3062, 1.0, 0.5, 1.0, 0.5, 1.0, 0.5, 1.0, 0.5, 1.0, 0.6938, 1.0, 0.6938, 1.0, 0.1125, 1.0, 0.1125, 1.0, 0.3062, 1.0, 0.3062, 1.0, 0.3062, 1.0, 0.3062, 1.0, 0.5, 1.0, 0.5, 1.0, 0.5, 1.0, 0.5, 1.0, 0.6938, 1.0, 0.6938, 1.0, 0.8875, 1.0, 0.8875, 1.0, 0.6938, 1.0, 0.6938, 1.0, 0.6938, 1.0, 0.6938, 1.0, 0.5, 1.0, 0.5, 1.0, 0.5, 1.0, 0.5, 1.0, 0.3062, 1.0, 0.3062, 1.0, 0.8875, 1.0, 0.8875, 1.0, 0.6938, 1.0, 0.6938, 1.0, 0.6938, 1.0, 0.6938, 1.0, 0.5, 1.0, 0.5, 1.0, 0.5, 1.0, 0.5, 1.0, 0.3062, 1.0, 0.3062, 1.0, 0.1125, 1.0, 0.1125, 1.0, 0.3062, 1.0, 0.3062, 1.0, 0.3062, 1.0, 0.3062, 1.0, 0.5, 1.0, 0.5, 1.0, 0.5, 1.0, 0.5, 1.0, 0.6938, 1.0, 0.6938, 1.0, 0.8875, 1.0, 0.8875, 1.0, 0.6938, 1.0, 0.6938, 1.0, 0.6938, 1.0, 0.6938, 1.0, 0.5, 1.0, 0.5, 1.0, 0.5, 1.0, 0.5, 1.0, 0.3062, 1.0, 0.3062, 1.0, 0.8875, 1.0, 0.8875, 1.0, 0.6938, 1.0, 0.6938, 1.0, 0.6938, 1.0, 0.6938, 1.0, 0.5, 1.0, 0.5, 1.0, 0.5, 1.0, 0.5, 1.0, 0.3062, 1.0, 0.3062, 1.0, 0.1125, 1.0, 0.1125, 1.0, 0.3062, 1.0, 0.3062, 1.0, 0.3062, 1.0, 0.3062, 1.0, 0.5, 1.0, 0.5, 1.0, 0.5, 1.0, 0.5, 1.0, 0.6938, 1.0, 0.6938, 1.0, 0.8875, 1.0, 0.8875, 1.0, 0.6938, 1.0, 0.6938, 1.0, 0.6938, 1.0, 0.6938, 1.0, 0.5, 1.0, 0.5, 1.0, 0.5, 1.0, 0.5, 1.0, 0.3062, 1.0, 0.3062, 1.0, 0.1125, 1.0, 0.1125, 1.0, 0.3062, 1.0, 0.3062, 1.0, 0.3062, 1.0, 0.3062, 1.0, 0.5, 1.0, 0.5, 1.0, 0.5, 1.0, 0.5, 1.0, 0.6938, 1.0, 0.6938, 1.0, 0.8875, 1.0, 0.8875, 1.0, 0.6938, 1.0, 0.6938, 1.0, 0.6938, 1.0, 0.6938, 1.0, 0.5, 1.0, 0.5, 1.0, 0.5, 1.0, 0.5, 1.0, 0.3062, 1.0, 0.3062, 1.0, 0.1125, 1.0, 0.1125, 1.0, 0.3062, 1.0, 0.3062, 1.0, 0.3062, 1.0, 0.3062, 1.0, 0.5, 1.0, 0.5, 1.0, 0.5, 1.0, 0.5, 1.0, 0.6938, 1.0, 0.6938, 1.0, 0.5, 1.0, 0.5, 1.0, 0.3062, 1.0, 0.3062, 1.0, 0.6938, 1.0, 0.6938, 1.0, 0.5, 1.0, 0.5, 1.0, 0.8875, 1.0, 0.8875, 1.0, 0.6938, 1.0, 0.6938, 1.0, 0.6938, 1.0, 0.5, 1.0, 0.5, 1.0, 0.6938, 1.0, 0.6938, 1.0, 0.6938, 1.0, 0.6938, 1.0, 0.6938, 1.0, 0.1125, 1.0, 0.1125, 1.0, 0.3062, 1.0, 0.3062, 1.0, 0.8875, 1.0, 0.8875, 1.0, 0.8875, 1.0, 0.8875, 1.0, 0.6938, 1.0, 0.6938, 1.0, 0.8875, 1.0, 0.8875, 1.0, 0.1125, 1.0, 0.1125, 1.0, 0.1125, 1.0, 0.1125, 1.0, 0.3062, 1.0, 0.3062, 1.0, 0.1125, 1.0, 0.1125, 1.0, 0.8875, 1.0, 0.8875, 1.0, 0.8875, 1.0, 0.8875, 1.0, 0.1125, 1.0, 0.1125, 1.0, 0.1125, 1.0, 0.1125, 1.0, 0.5, 1.0, 0.5, 1.0, 0.3062, 1.0, 0.3062, 1.0, 0.6938, 1.0, 0.6938, 1.0, 0.5, 1.0, 0.5, 1.0, 0.8875, 1.0, 0.8875, 1.0, 0.6938, 1.0, 0.6938, 1.0, 0.5, 1.0, 0.3062, 1.0, 0.3062, 1.0, 0.5, 1.0, 0.3062, 1.0, 0.5, 1.0, 0.5, 1.0, 0.3062, 1.0, 0.1125, 1.0, 0.1125, 1.0, 0.3062, 1.0, 0.3062, 1.0, 0.8875, 1.0, 0.8875, 1.0, 0.8875, 1.0, 0.8875, 1.0, 0.6938, 1.0, 0.6938, 1.0, 0.8875, 1.0, 0.8875, 1.0, 0.1125, 1.0, 0.1125, 1.0, 0.1125, 1.0, 0.1125, 1.0, 0.3062, 1.0, 0.3062, 1.0, 0.1125, 1.0, 0.1125, 1.0, 0.8875, 1.0, 0.8875, 1.0, 0.8875, 1.0, 0.8875, 1.0, 0.1125, 1.0, 0.1125, 1.0, 0.1125, 1.0, 0.1125, 1.0, 0.3062, 1.0, 0.3062, 1.0, 0.3062, 1.0, 0.3062, 1.0, 0.6938, 1.0, 0.6938, 1.0, 0.6938, 1.0, 0.6938, 1.0, 0.5, 1.0, 0.6938, 1.0, 0.6938, 1.0, 0.5, 1.0, 0.6938, 1.0, 0.5, 1.0, 0.5, 1.0, 0.6938, 1.0, 0.6938, 1.0, 0.6938, 1.0, 0.6938, 1.0, 0.6938, 1.0, 0.5, 1.0, 0.6938, 1.0, 0.6938, 1.0, 0.5, 1.0, 0.3062, 1.0, 0.3062, 1.0, 0.3062, 1.0, 0.3062, 1.0, 0.3062, 1.0, 0.3062, 1.0, 0.3062, 1.0, 0.3062, 1.0, 0.5, 1.0, 0.6938, 1.0, 0.6938, 1.0, 0.5, 1.0, 0.6938, 1.0, 0.5, 1.0, 0.5, 1.0, 0.6938, 1.0, 0.3062, 1.0, 0.3062, 1.0, 0.3062, 1.0, 0.3062, 1.0, 0.6938, 1.0, 0.6938, 1.0, 0.6938, 1.0, 0.6938, 1.0, 0.3062, 1.0, 0.5, 1.0, 0.5, 1.0, 0.3062, 1.0, 0.5, 1.0, 0.3062, 1.0, 0.3062, 1.0, 0.5, 1.0, 0.6938, 1.0, 0.6938, 1.0, 0.6938, 1.0, 0.6938, 1.0, 0.3062, 1.0, 0.3062, 1.0, 0.3062, 1.0, 0.3062, 1.0, 0.5, 1.0, 0.3062, 1.0, 0.3062, 1.0, 0.5, 1.0, 0.3062, 1.0, 0.5, 1.0, 0.5, 1.0, 0.3062, 1.0, 0.3062, 1.0, 0.3062, 1.0, 0.3062, 1.0, 0.3062, 1.0, 0.6938, 1.0, 0.6938, 1.0, 0.6938, 1.0, 0.6938, 1.0, 0.6938, 1.0, 0.6938, 1.0, 0.6938, 1.0, 0.6938, 1.0, 0.3062, 1.0, 0.3062, 1.0, 0.3062, 1.0, 0.3062, 1.0, 0.3062, 1.0, 0.5, 1.0, 0.5, 1.0, 0.3062, 1.0, 0.5, 1.0, 0.3062, 1.0, 0.3062, 1.0, 0.5, 1.0, 0.3062, 1.0, 0.5, 1.0, 0.5, 1.0, 0.3062, 1.0, 0.3062, 1.0, 0.3062, 1.0, 0.3062, 1.0, 0.3062, 1.0, 0.6938, 1.0, 0.6938, 1.0, 0.6938, 1.0, 0.6938, 1.0, 0.5, 1.0, 0.6938, 1.0, 0.6938, 1.0, 0.5, 1.0, 0.6938, 1.0, 0.6938, 1.0, 0.6938, 1.0, 0.6938, 1.0, 0.3062, 1.0, 0.3062, 1.0, 0.3062, 1.0, 0.3062, 1.0, 0.6938, 1.0, 0.5, 1.0, 0.5, 1.0, 0.6938, 1.0, 0.5, 1.0, 0.6938, 1.0, 0.6938, 1.0, 0.5, 1.0, 0.3062, 1.0, 0.3062, 1.0, 0.3062, 1.0, 0.3062, 1.0, 0.6938, 1.0, 0.6938, 1.0, 0.6938, 1.0, 0.6938, 1.0, 0.5, 1.0, 0.6938, 1.0, 0.6938, 1.0, 0.5, 1.0, 0.6938, 1.0, 0.5, 1.0, 0.5, 1.0, 0.6938, 1.0, 0.5, 1.0, 0.3062, 1.0, 0.3062, 1.0, 0.5, 1.0, 0.6938, 1.0, 0.6938, 1.0, 0.6938, 1.0, 0.6938, 1.0, 0.3062, 1.0, 0.3062, 1.0, 0.3062, 1.0, 0.3062, 1.0, 0.6938, 1.0, 0.5, 1.0, 0.5, 1.0, 0.6938, 1.0, 0.5, 1.0, 0.5, 1.0, 0.6938, 1.0, 0.6938, 1.0, 0.3062, 1.0, 0.3062, 1.0, 0.5, 1.0, 0.5, 1.0, 0.5, 1.0, 0.5, 1.0, 0.6938, 1.0, 0.6938, 1.0, 0.3062, 1.0, 0.3062, 1.0, 0.5, 1.0, 0.5, 1.0, 0.3062, 1.0, 0.5, 1.0, 0.5, 1.0, 0.3062, 1.0, 0.5, 1.0, 0.3062, 1.0, 0.3062, 1.0, 0.5, 1.0, 0.6938, 1.0, 0.6938, 1.0, 0.6938, 1.0, 0.6938, 1.0, 0.3062, 1.0, 0.3062, 1.0, 0.3062, 1.0, 0.3062, 1.0])
me_plane_001.update()

# ---- objects
ob_plane = bpy.data.objects.new('Plane', me_plane)
ob_circle = bpy.data.objects.new('Circle', me_circle)
ob_plane_001 = bpy.data.objects.new('Plane.001', me_plane_001)

# ---- transforms, parenting, visibility, modifiers, constraints
ob_plane.location = (0.0, 0.0, 0.0)
_m = ob_plane.modifiers.new('Subdivision', 'SUBSURF')
_m.levels = 2
_m = ob_plane.modifiers.new('Auto Smooth', 'NODES')
_m.node_group = ng_auto_smooth
_gi = [s.identifier for s in ng_auto_smooth.interface.items_tree if s.item_type == 'SOCKET' and s.in_out == 'INPUT']
_m[_gi[1]] = 0.5236  # Angle
ob_circle.location = (1.168, 0.7096, 0.2157)
ob_circle.rotation_euler = (-0.0, 1.571, 0.0)
_m = ob_circle.modifiers.new('Subdivision', 'SUBSURF')
_m.levels = 2
_m = ob_circle.modifiers.new('Auto Smooth', 'NODES')
_m.node_group = ng_auto_smooth
_gi = [s.identifier for s in ng_auto_smooth.interface.items_tree if s.item_type == 'SOCKET' and s.in_out == 'INPUT']
_m[_gi[1]] = 0.5236  # Angle
ob_plane_001.location = (0.0, 0.0, 0.0)
_m = ob_plane_001.modifiers.new('Subdivision', 'SUBSURF')
_m = ob_plane_001.modifiers.new('Auto Smooth', 'NODES')
_m.node_group = ng_auto_smooth
_gi = [s.identifier for s in ng_auto_smooth.interface.items_tree if s.item_type == 'SOCKET' and s.in_out == 'INPUT']
_m[_gi[1]] = 0.5236  # Angle

# ---- collection membership
col_collection.objects.link(ob_plane)
col_collection.objects.link(ob_circle)
col_collection.objects.link(ob_plane_001)

# ---- scene / render settings (as saved in the file)
scene.frame_start = 1; scene.frame_end = 250; scene.frame_set(1)
scene.render.engine = 'BLENDER_EEVEE_NEXT'
scene.cycles.sampling_pattern = 'TABULATED_SOBOL'
scene.cycles.use_light_tree = False
scene.view_settings.view_transform = 'Filmic'
bpy.context.view_layer.update()

# ---- added for rendering (the .blend has no active camera and no usable light): camera, sun
cam_auto = bpy.data.cameras.new('AutoCamera')
cam_auto.lens = 50.0
cam_auto.sensor_width = 36.0
cam_auto.clip_end = 1000.0
ob_auto_camera = bpy.data.objects.new('AutoCamera', cam_auto)
scene.collection.objects.link(ob_auto_camera)
ob_auto_camera.location = (13.9079, -16.4803, 11.1386)
ob_auto_camera.rotation_euler = (1.09748, -7.21219e-08, 0.694738)
scene.camera = ob_auto_camera
light_auto_sun = bpy.data.lights.new('AutoSun', 'SUN')
light_auto_sun.energy = 3.0
light_auto_sun.angle = 0.0523599
ob_auto_sun = bpy.data.objects.new('AutoSun', light_auto_sun)
scene.collection.objects.link(ob_auto_sun)
ob_auto_sun.rotation_euler = (0.872665, 0.174533, 0.523599)
bpy.context.view_layer.update()
